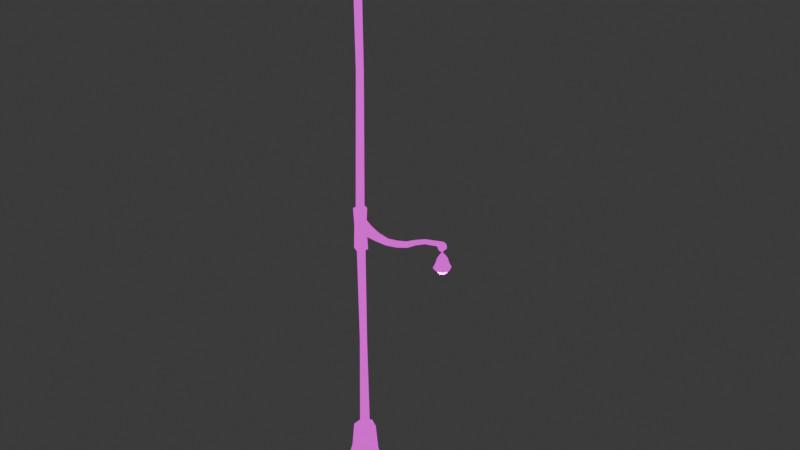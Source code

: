 # Source: Modern_Lamp_Post.blend  (saved by Blender 4.1.23; exported with 4.5.12 LTS)
import bpy
from mathutils import Matrix  # noqa: F401  (used for matrix-valued properties, if any)

bpy.ops.wm.read_factory_settings(use_empty=True)
scene = bpy.context.scene
scene.name = 'Scene'

# ---- images (referenced by path relative to the original .blend; pixels are not part of the script)
import os
ASSET_DIR = os.environ.get("B2B_ASSET_DIR", "")  # directory of the original .blend (textures are referenced by path, not embedded)
HERE = os.path.dirname(os.path.abspath(__file__))  # packed textures are extracted next to this script under _unpacked/

def load_image(name, relpath, width, height, colorspace="sRGB"):
    """Load a texture the original file referenced (path relative to the .blend, or extracted next to this script)."""
    p = next((c for c in (os.path.join(HERE, relpath), os.path.join(ASSET_DIR, relpath)) if relpath and os.path.exists(c)), "")
    if p:
        img = bpy.data.images.load(p, check_existing=True)
        img.name = name
    else:  # same state as the original file: an image datablock whose file is absent (Cycles renders it pink)
        img = bpy.data.images.new(name, width, height)
        img.source = "FILE"
        img.filepath = "//" + (relpath or name)
    img.colorspace_settings.name = colorspace
    return img
img_slytip_lampmodernawningtext_basecolor_png = load_image('SlyTIP_LampModernAwningText_BaseColor.png', 'SlyTIP_LampModernAwningText_BaseColor.png', 1024, 1024, 'sRGB')
img_slytip_lampmodernawning_defaultmaterial_emissive__udim__png = load_image('SlyTIP_LampModernAwning_DefaultMaterial_Emissive.<UDIM>.png', '', 1024, 1024, 'sRGB')

# ---- materials (node trees are filled in below, after node groups)
mat_modernlight = bpy.data.materials.new('ModernLight')
mat_modernlight.use_transparent_shadow = False
mat_modernlightemissive = bpy.data.materials.new('ModernLightEmissive')
mat_modernlightemissive.use_transparent_shadow = False

# ---- material node trees
mat_modernlight.use_nodes = True; mat_modernlight.node_tree.nodes.clear()
_N = mat_modernlight.node_tree.nodes; _L = mat_modernlight.node_tree.links
n0 = _N.new('ShaderNodeOutputMaterial'); n0.name = 'Material Output'; n0.location = (868, 54)
n1 = _N.new('ShaderNodeTexImage'); n1.name = 'Image Texture'; n1.location = (264, 303)
n1.image = img_slytip_lampmodernawningtext_basecolor_png
n2 = _N.new('ShaderNodeShaderToRGB'); n2.name = 'Shader to RGB'; n2.location = (127, -187)
n3 = _N.new('ShaderNodeBsdfDiffuse'); n3.name = 'Diffuse BSDF'; n3.location = (-132, -176)
n4 = _N.new('ShaderNodeMix'); n4.name = 'Mix'; n4.location = (696, 34)
n4.data_type = 'RGBA'
n4.blend_type = 'OVERLAY'
n4.inputs[0].default_value = 1.0
n5 = _N.new('ShaderNodeValToRGB'); n5.name = 'Color Ramp'; n5.location = (343, -121)
n5.color_ramp.interpolation = 'B_SPLINE'
while len(n5.color_ramp.elements) > 1: n5.color_ramp.elements.remove(n5.color_ramp.elements[-1])
n5.color_ramp.elements[0].position = 0.1136; n5.color_ramp.elements[0].color = (0.04224, 0.04144, 0.09613, 1.0)
_e = n5.color_ramp.elements.new(0.6773); _e.color = (0.9811, 0.8664, 1.0, 1.0)
_L.new(n2.outputs[0], n5.inputs[0])
_L.new(n1.outputs[0], n4.inputs[6])
_L.new(n4.outputs[2], n0.inputs[0])
_L.new(n3.outputs[0], n2.inputs[0])
_L.new(n5.outputs[0], n4.inputs[7])
n0.is_active_output = True
mat_modernlightemissive.use_nodes = True; mat_modernlightemissive.node_tree.nodes.clear()
_N = mat_modernlightemissive.node_tree.nodes; _L = mat_modernlightemissive.node_tree.links
n0 = _N.new('ShaderNodeOutputMaterial'); n0.name = 'Material Output'; n0.location = (794, 101)
n1 = _N.new('ShaderNodeTexImage'); n1.name = 'Image Texture.001'; n1.location = (164, -89)
n1.image = img_slytip_lampmodernawning_defaultmaterial_emissive__udim__png
n2 = _N.new('ShaderNodeTexImage'); n2.name = 'Image Texture'; n2.location = (166, 356)
n3 = _N.new('ShaderNodeBsdfPrincipled'); n3.name = 'Principled BSDF'; n3.location = (518, 103)
n3.inputs[3].default_value = 1.45
n3.inputs[28].default_value = 18.1
_L.new(n3.outputs[0], n0.inputs[0])
_L.new(n1.outputs[0], n3.inputs[27])
n0.is_active_output = True

# ---- world
world_world = bpy.data.worlds.new('World'); scene.world = world_world
world_world.use_nodes = True; world_world.node_tree.nodes.clear()
_N = world_world.node_tree.nodes; _L = world_world.node_tree.links
n0 = _N.new('ShaderNodeOutputWorld'); n0.name = 'World Output'; n0.location = (300, 300)
n1 = _N.new('ShaderNodeBackground'); n1.name = 'Background'; n1.location = (10, 300)
n1.inputs[0].default_value = (0.05088, 0.05088, 0.05088, 1.0)
_L.new(n1.outputs[0], n0.inputs[0])
n0.is_active_output = True
world_world.color = (0.05088, 0.05088, 0.05088)
world_world.use_sun_shadow = False
world_world.sun_shadow_jitter_overblur = 0.0

# ---- meshes
me_cylinder_001 = bpy.data.meshes.new('Cylinder.001')
me_cylinder_001.from_pydata([(0.0, 1.463, -1.1), (-0.1563, 0.2552, 39.93), (1.267, 0.7317, -1.1), (0.06398, 0.1276, 39.95), (1.267, -0.7317, -1.1), (0.06398, -0.1276, 39.95), (0.0, -1.463, -1.1), (-0.1563, -0.2552, 39.93), (-1.267, -0.7317, -1.1), (-0.3766, -0.1276, 39.91), (-1.267, 0.7317, -1.1), (-0.3766, 0.1276, 39.91), (0.0, 0.7654, 2.652), (0.6629, 0.3827, 2.652), (0.6629, -0.3827, 2.652), (0.0, -0.7654, 2.652), (-0.6629, -0.3827, 2.652), (-0.6629, 0.3827, 2.652), (0.0, 0.3449, 2.774), (0.2987, 0.1725, 2.774), (0.2987, -0.1725, 2.774), (0.0, -0.3449, 2.774), (-0.2987, -0.1725, 2.774), (-0.2987, 0.1725, 2.774), (-0.1638, -1.397e-08, 39.87), (-0.08825, 0.2822, 19.52), (0.1551, 0.1411, 19.54), (0.1551, -0.1411, 19.54), (-0.08825, -0.2822, 19.52), (-0.3316, -0.1411, 19.49), (-0.3316, 0.1411, 19.49), (0.1832, 0.1424, 16.7), (0.1832, -0.1424, 16.7), (-0.06316, -0.2848, 16.72), (-0.3095, -0.1424, 16.73), (-0.3095, 0.1424, 16.73), (-0.06316, 0.2848, 16.72), (-0.06445, 0.4606, 16.69), (-0.09073, 0.4565, 19.55), (-0.4843, 0.2282, 19.51), (-0.4843, -0.2282, 19.51), (-0.09073, -0.4565, 19.55), (0.3029, -0.2282, 19.59), (0.3029, 0.2282, 19.59), (0.334, 0.2303, 16.67), (0.334, -0.2303, 16.67), (-0.06445, -0.4606, 16.69), (-0.4629, -0.2303, 16.71), (-0.4629, 0.2303, 16.71), (-0.09439, 0.388, 18.25), (0.2412, 0.194, 18.23), (0.2412, -0.194, 18.23), (-0.09439, -0.388, 18.25), (-0.43, -0.194, 18.27), (-0.43, 0.194, 18.27), (0.2116, 0.1222, 9.695), (0.2116, -0.1222, 9.695), (0.0, -0.2444, 9.695), (-0.2116, -0.1222, 9.695), (-0.2116, 0.1222, 9.695), (0.0, 0.2444, 9.695), (0.8022, 0.4631, 0.8221), (0.8022, -0.4631, 0.8221), (0.0, -0.9263, 0.8221), (-0.8022, -0.4631, 0.8221), (-0.8022, 0.4631, 0.8221), (0.0, 0.9263, 0.8221), (0.008785, 0.1986, 38.76), (0.1785, 0.1006, 38.77), (0.1785, -0.0954, 38.77), (0.008785, -0.1934, 38.76), (-0.1609, -0.0954, 38.75), (-0.1609, 0.1006, 38.75), (0.1867, 0.1686, 36.2), (0.1867, -0.08941, 36.2), (-0.03661, -0.2184, 36.18), (-0.2599, -0.08941, 36.17), (-0.2599, 0.1686, 36.17), (-0.03661, 0.2975, 36.18), (-0.0353, 0.4582, 36.14), (0.007478, 0.4182, 38.81), (-0.3523, 0.2104, 38.78), (-0.3523, -0.2052, 38.78), (0.007478, -0.4129, 38.81), (0.3672, -0.2052, 38.83), (0.3672, 0.2104, 38.83), (0.3271, 0.2489, 36.16), (0.3271, -0.1697, 36.16), (-0.0353, -0.3791, 36.14), (-0.3977, -0.1697, 36.12), (-0.3977, 0.2489, 36.12), (-0.008257, 0.3503, 37.6), (0.2927, 0.1764, 37.62), (0.2927, -0.1712, 37.62), (-0.008257, -0.345, 37.6), (-0.3092, -0.1712, 37.58), (-0.3092, 0.1764, 37.58), (-0.0776, 0.5385, 28.43), (-0.0776, 0.2975, 28.43), (-0.2863, 0.177, 28.43), (-0.495, 0.2975, 28.43), (-0.495, 0.5385, 28.43), (-0.2863, 0.659, 28.43), (-0.09956, 0.1823, 39.35), (0.05787, 0.09117, 39.36), (0.05787, -0.09117, 39.36), (-0.09956, -0.1823, 39.35), (-0.257, -0.09117, 39.34), (-0.257, 0.09117, 39.34), (0.1491, -0.1885, 17.76), (0.1491, -0.2339, 17.8), (0.1503, -0.2339, 18.75), (0.1504, -0.1888, 18.79), (6.592, -0.1739, 18.79), (6.576, -0.2049, 18.83), (6.707, -0.1705, 18.9), (6.674, -0.2019, 18.91), (1.28, -0.1184, 17.7), (1.278, -0.1523, 17.74), (1.339, -0.1506, 18.2), (1.337, -0.1165, 18.23), (6.297, -0.1751, 18.99), (6.312, -0.2054, 19.03), (6.429, -0.1738, 19.29), (6.414, -0.2043, 19.25), (6.439, -0.2079, 18.82), (6.427, -0.1779, 18.79), (6.721, -0.1721, 19.06), (6.677, -0.203, 19.05), (6.175, -0.1913, 19.07), (6.175, -0.1608, 19.03), (0.638, -0.1386, 17.77), (0.6406, -0.1749, 17.81), (0.6675, -0.1728, 18.47), (0.6795, -0.1364, 18.5), (6.169, -0.161, 19.24), (6.17, -0.1914, 19.2), (2.838, -0.1021, 18.18), (2.852, -0.1351, 18.14), (3.025, -0.1009, 17.83), (3.011, -0.1343, 17.86), (5.238, -0.1117, 18.83), (5.213, -0.1484, 18.86), (5.134, -0.1492, 19.0), (5.113, -0.1131, 19.04), (4.281, -0.0948, 18.71), (4.317, -0.1275, 18.68), (4.472, -0.1266, 18.52), (4.51, -0.09322, 18.49), (0.1495, 0.2511, 17.8), (0.1493, 0.2058, 17.76), (0.1507, 0.206, 18.79), (0.1506, 0.2511, 18.75), (6.576, 0.1982, 18.83), (6.592, 0.167, 18.79), (6.674, 0.1944, 18.91), (6.707, 0.1628, 18.9), (1.278, 0.1575, 17.74), (1.28, 0.1237, 17.7), (1.337, 0.1211, 18.23), (1.339, 0.1553, 18.19), (6.312, 0.1997, 19.03), (6.297, 0.1694, 18.99), (6.414, 0.1987, 19.25), (6.429, 0.1682, 19.29), (6.427, 0.1721, 18.79), (6.438, 0.202, 18.82), (6.677, 0.1958, 19.05), (6.721, 0.1648, 19.06), (6.175, 0.1559, 19.03), (6.175, 0.1864, 19.07), (0.641, 0.1859, 17.81), (0.6382, 0.1497, 17.77), (0.6797, 0.1467, 18.5), (0.6673, 0.1831, 18.47), (6.17, 0.1866, 19.2), (6.169, 0.1563, 19.24), (2.85, 0.1349, 18.14), (2.836, 0.1021, 18.18), (3.014, 0.1338, 17.86), (3.028, 0.1004, 17.82), (5.213, 0.1432, 18.86), (5.238, 0.1065, 18.83), (5.113, 0.1083, 19.04), (5.134, 0.1443, 19.0), (4.316, 0.1247, 18.68), (4.281, 0.09211, 18.71), (4.51, 0.09008, 18.49), (4.473, 0.1235, 18.52), (2.141, -0.142, 18.04), (2.138, -0.1084, 18.07), (2.162, -0.1422, 17.72), (2.165, -0.1085, 17.68), (2.135, 0.1104, 18.08), (2.137, 0.1439, 18.04), (2.168, 0.1105, 17.68), (2.166, 0.1441, 17.72), (3.642, -0.1324, 18.35), (3.614, -0.09915, 18.38), (3.857, -0.1314, 18.14), (3.886, -0.09771, 18.11), (3.614, 0.09766, 18.38), (3.642, 0.1308, 18.35), (3.886, 0.09579, 18.11), (3.857, 0.1295, 18.14), (6.601, -0.2054, 19.21), (6.635, -0.1747, 19.24), (6.347, -0.2086, 18.9), (6.326, -0.1784, 18.88), (6.635, 0.1682, 19.24), (6.601, 0.199, 19.21), (6.326, 0.1726, 18.88), (6.346, 0.2028, 18.9), (6.623, 0.1111, 18.52), (6.744, 0.2311, 18.27), (6.821, 0.3058, 17.92), (6.922, 0.4051, 17.64), (6.669, -5.085e-06, 18.52), (6.84, -5.092e-06, 18.27), (6.947, -5.086e-06, 17.92), (7.089, -5.086e-06, 17.64), (6.623, -0.1111, 18.52), (6.744, -0.2311, 18.27), (6.821, -0.3058, 17.92), (6.922, -0.4051, 17.64), (6.512, -0.1571, 18.51), (6.513, -0.3268, 18.27), (6.515, -0.4325, 17.92), (6.517, -0.5729, 17.63), (6.401, -0.1111, 18.51), (6.282, -0.2311, 18.26), (6.209, -0.3058, 17.91), (6.111, -0.4051, 17.62), (6.355, -5.085e-06, 18.51), (6.186, -5.091e-06, 18.26), (6.083, -5.085e-06, 17.91), (5.944, -5.084e-06, 17.62), (6.401, 0.1111, 18.51), (6.282, 0.2311, 18.26), (6.209, 0.3058, 17.91), (6.111, 0.4051, 17.62), (6.512, 0.1571, 18.51), (6.513, 0.3268, 18.27), (6.515, 0.4325, 17.92), (6.517, 0.5729, 17.63), (6.87, 0.3525, 17.52), (7.016, -5.086e-06, 17.52), (6.87, -0.3525, 17.52), (6.517, -0.4986, 17.52), (6.165, -0.3525, 17.51), (6.019, -5.084e-06, 17.51), (6.165, 0.3525, 17.51), (6.517, 0.4986, 17.52), (6.816, 0.299, 17.52), (6.94, -5.086e-06, 17.53), (6.816, -0.2991, 17.52), (6.517, -0.4229, 17.52), (6.218, -0.2991, 17.51), (6.094, -5.085e-06, 17.51), (6.218, 0.299, 17.51), (6.517, 0.4229, 17.52), (6.575, -5.09e-06, 18.59), (6.555, 0.04843, 18.59), (6.555, -0.04844, 18.59), (6.507, -0.0685, 18.58), (6.459, -0.04844, 18.58), (6.475, -0.02995, 18.8), (6.439, -5.09e-06, 18.58), (6.459, 0.04843, 18.58), (6.507, 0.06849, 18.58), (6.573, -5.085e-06, 19.05), (6.554, 0.04504, 19.05), (6.554, -0.04505, 19.05), (6.509, -0.06371, 19.05), (6.464, -0.04505, 19.05), (6.445, -5.085e-06, 19.05), (6.464, 0.04504, 19.05), (6.509, 0.0637, 19.05), (6.505, 0.04235, 18.8), (6.547, -5.083e-06, 18.8), (6.535, 0.02994, 18.8), (6.505, -0.04236, 18.8), (6.535, -0.02995, 18.8), (6.475, 0.02994, 18.8), (6.462, -5.083e-06, 18.8), (6.816, 0.299, 17.6), (6.808, 0.29, 17.51), (6.766, 0.2467, 17.38), (6.699, 0.1792, 17.28), (6.615, 0.09422, 17.21), (6.94, -5.086e-06, 17.6), (6.928, -5.086e-06, 17.51), (6.868, -5.086e-06, 17.38), (6.773, -5.086e-06, 17.28), (6.654, -5.086e-06, 17.21), (6.816, -0.2991, 17.6), (6.808, -0.29, 17.51), (6.766, -0.2467, 17.38), (6.699, -0.1792, 17.28), (6.615, -0.09423, 17.21), (6.517, -0.4229, 17.59), (6.518, -0.4101, 17.51), (6.519, -0.3489, 17.38), (6.52, -0.2535, 17.27), (6.521, -0.1333, 17.21), (6.218, -0.2991, 17.59), (6.228, -0.29, 17.5), (6.272, -0.2467, 17.37), (6.341, -0.1792, 17.27), (6.426, -0.09423, 17.21), (6.521, -5.086e-06, 17.19), (6.094, -5.085e-06, 17.59), (6.108, -5.085e-06, 17.5), (6.17, -5.085e-06, 17.37), (6.267, -5.085e-06, 17.27), (6.387, -5.086e-06, 17.21), (6.218, 0.299, 17.59), (6.228, 0.29, 17.5), (6.272, 0.2467, 17.37), (6.341, 0.1792, 17.27), (6.426, 0.09422, 17.21), (6.517, 0.4229, 17.59), (6.518, 0.4101, 17.51), (6.519, 0.3489, 17.38), (6.52, 0.2535, 17.27), (6.521, 0.1333, 17.21), (7.13, 0.5752, 36.33), (7.117, 0.5578, 36.18), (7.04, 0.4745, 35.94), (6.916, 0.3448, 35.76), (6.755, 0.1812, 35.63), (7.368, -5.024e-06, 36.34), (7.348, -5.024e-06, 36.18), (7.237, -5.023e-06, 35.95), (7.058, -5.022e-06, 35.76), (6.831, -5.022e-06, 35.64), (7.13, -0.5753, 36.33), (7.117, -0.5578, 36.18), (7.04, -0.4745, 35.94), (6.916, -0.3448, 35.76), (6.755, -0.1813, 35.63), (6.555, -0.8135, 36.32), (6.559, -0.7889, 36.16), (6.566, -0.6711, 35.93), (6.571, -0.4876, 35.75), (6.574, -0.2563, 35.63), (5.98, -0.5753, 36.3), (6.001, -0.5578, 36.14), (6.091, -0.4745, 35.92), (6.226, -0.3448, 35.74), (6.393, -0.1813, 35.62), (6.575, -5.021e-06, 35.59), (5.741, -5.017e-06, 36.29), (5.771, -5.017e-06, 36.14), (5.895, -5.018e-06, 35.91), (6.084, -5.019e-06, 35.73), (6.318, -5.02e-06, 35.62), (5.98, 0.5752, 36.3), (6.001, 0.5578, 36.14), (6.091, 0.4745, 35.92), (6.226, 0.3448, 35.74), (6.393, 0.1812, 35.62), (6.555, 0.8135, 36.32), (6.559, 0.7889, 36.16), (6.566, 0.6711, 35.93), (6.571, 0.4876, 35.75), (6.574, 0.2563, 35.63), (6.738, 0.2137, 37.37), (6.976, 0.4445, 37.11), (7.131, 0.5882, 36.75), (7.33, 0.7792, 36.45), (6.827, -5.02e-06, 37.37), (7.16, -5.034e-06, 37.12), (7.374, -5.023e-06, 36.76), (7.653, -5.023e-06, 36.46), (6.738, -0.2137, 37.37), (6.976, -0.4445, 37.11), (7.131, -0.5882, 36.75), (7.33, -0.7792, 36.45), (6.525, -0.3022, 37.36), (6.532, -0.6286, 37.1), (6.543, -0.8319, 36.73), (6.551, -1.102, 36.43), (6.311, -0.2137, 37.36), (6.088, -0.4445, 37.09), (5.955, -0.5882, 36.72), (5.772, -0.7792, 36.41), (6.223, -5.018e-06, 37.35), (5.904, -5.029e-06, 37.08), (5.711, -5.017e-06, 36.71), (5.45, -5.015e-06, 36.4), (6.311, 0.2137, 37.36), (6.088, 0.4445, 37.09), (5.955, 0.5882, 36.72), (5.772, 0.7792, 36.41), (6.525, 0.3022, 37.36), (6.532, 0.6286, 37.1), (6.543, 0.8319, 36.73), (6.551, 1.102, 36.43), (7.233, 0.6781, 36.33), (7.513, -5.023e-06, 36.34), (7.233, -0.6781, 36.33), (6.555, -0.959, 36.31), (5.877, -0.6781, 36.29), (5.596, -5.015e-06, 36.29), (5.877, 0.6781, 36.29), (6.555, 0.959, 36.31), (7.13, 0.5752, 36.33), (7.368, -5.024e-06, 36.34), (7.13, -0.5753, 36.33), (6.555, -0.8135, 36.32), (5.98, -0.5753, 36.3), (5.741, -5.017e-06, 36.29), (5.98, 0.5752, 36.3), (6.555, 0.8135, 36.32), (6.646, -5.03e-06, 37.44), (6.607, 0.09316, 37.44), (6.607, -0.09317, 37.44), (6.514, -0.1318, 37.44), (6.421, -0.09317, 37.43), (6.448, -0.05761, 37.66), (6.382, -5.029e-06, 37.43), (6.421, 0.09316, 37.43), (6.514, 0.1317, 37.44), (6.631, -5.02e-06, 37.93), (6.595, 0.08665, 37.93), (6.595, -0.08666, 37.93), (6.509, -0.1226, 37.93), (6.422, -0.08666, 37.93), (6.386, -5.019e-06, 37.93), (6.422, 0.08665, 37.93), (6.509, 0.1225, 37.93), (6.505, 0.08147, 37.67), (6.587, -5.016e-06, 37.67), (6.563, 0.0576, 37.67), (6.505, -0.08148, 37.67), (6.563, -0.05761, 37.67), (6.448, 0.0576, 37.66), (6.424, -5.016e-06, 37.66), (0.1499, -0.1885, 36.81), (0.15, -0.2339, 36.85), (0.1511, -0.2339, 37.81), (0.1513, -0.1888, 37.85), (6.593, -0.1739, 37.85), (6.577, -0.2049, 37.88), (6.708, -0.1705, 37.95), (6.675, -0.2019, 37.97), (1.281, -0.1184, 36.76), (1.279, -0.1523, 36.8), (1.34, -0.1506, 37.25), (1.338, -0.1165, 37.28), (6.297, -0.1751, 38.05), (6.313, -0.2054, 38.08), (6.43, -0.1738, 38.34), (6.414, -0.2043, 38.31), (6.439, -0.2079, 37.87), (6.428, -0.1779, 37.84), (6.722, -0.1721, 38.12), (6.678, -0.203, 38.11), (6.176, -0.1913, 38.12), (6.176, -0.1608, 38.08), (0.6388, -0.1386, 36.83), (0.6414, -0.1749, 36.87), (0.6683, -0.1728, 37.52), (0.6803, -0.1364, 37.56), (6.17, -0.161, 38.29), (6.171, -0.1914, 38.25), (2.839, -0.1021, 37.23), (2.853, -0.1351, 37.2), (3.026, -0.1009, 36.88), (3.012, -0.1343, 36.91), (5.239, -0.1117, 37.88), (5.214, -0.1484, 37.92), (5.135, -0.1492, 38.06), (5.114, -0.1131, 38.09), (4.282, -0.0948, 37.76), (4.318, -0.1275, 37.73), (4.473, -0.1266, 37.57), (4.511, -0.09322, 37.54), (0.1503, 0.2511, 36.85), (0.1501, 0.2058, 36.81), (0.1515, 0.206, 37.85), (0.1514, 0.2511, 37.81), (6.577, 0.1982, 37.88), (6.593, 0.167, 37.85), (6.675, 0.1944, 37.97), (6.708, 0.1628, 37.95), (1.279, 0.1575, 36.8), (1.281, 0.1237, 36.76), (1.338, 0.1211, 37.28), (1.34, 0.1553, 37.25), (6.313, 0.1997, 38.08), (6.297, 0.1694, 38.05), (6.414, 0.1987, 38.31), (6.43, 0.1682, 38.34), (6.428, 0.1721, 37.84), (6.439, 0.202, 37.87), (6.678, 0.1958, 38.11), (6.721, 0.1648, 38.12), (6.176, 0.1559, 38.08), (6.175, 0.1864, 38.12), (0.6418, 0.1859, 36.87), (0.6391, 0.1497, 36.83), (0.6806, 0.1467, 37.56), (0.6681, 0.1831, 37.52), (6.17, 0.1866, 38.25), (6.17, 0.1563, 38.29), (2.85, 0.1349, 37.2), (2.836, 0.1021, 37.23), (3.015, 0.1338, 36.91), (3.029, 0.1004, 36.88), (5.214, 0.1432, 37.92), (5.239, 0.1065, 37.88), (5.114, 0.1083, 38.09), (5.134, 0.1443, 38.06), (4.317, 0.1247, 37.73), (4.282, 0.09211, 37.76), (4.511, 0.09008, 37.54), (4.473, 0.1235, 37.57), (2.141, -0.142, 37.09), (2.139, -0.1084, 37.13), (2.163, -0.1422, 36.78), (2.165, -0.1085, 36.74), (2.135, 0.1104, 37.13), (2.138, 0.1439, 37.09), (2.169, 0.1105, 36.74), (2.166, 0.1441, 36.78), (3.643, -0.1324, 37.4), (3.615, -0.09915, 37.43), (3.858, -0.1314, 37.19), (3.887, -0.09771, 37.16), (3.615, 0.09766, 37.43), (3.643, 0.1308, 37.4), (3.887, 0.09579, 37.16), (3.858, 0.1295, 37.19), (6.602, -0.2054, 38.26), (6.636, -0.1747, 38.29), (6.348, -0.2086, 37.96), (6.327, -0.1784, 37.93), (6.636, 0.1682, 38.29), (6.602, 0.199, 38.26), (6.327, 0.1726, 37.93), (6.347, 0.2028, 37.96)], [], [(103, 1, 3, 104), (104, 3, 5, 105), (105, 5, 7, 106), (106, 7, 9, 107), (9, 7, 24), (107, 9, 11, 108), (108, 11, 1, 103), (65, 17, 12, 66), (64, 16, 17, 65), (63, 15, 16, 64), (62, 14, 15, 63), (61, 13, 14, 62), (66, 12, 13, 61), (17, 23, 18, 12), (16, 22, 23, 17), (15, 21, 22, 16), (14, 20, 21, 15), (13, 19, 20, 14), (12, 18, 19, 13), (5, 3, 24), (11, 9, 24), (3, 1, 24), (7, 5, 24), (1, 11, 24), (31, 36, 37, 44), (25, 26, 43, 38), (34, 33, 46, 47), (29, 30, 39, 40), (26, 27, 42, 43), (33, 32, 45, 46), (60, 36, 31, 55), (55, 31, 32, 56), (56, 32, 33, 57), (57, 33, 34, 58), (58, 34, 35, 59), (59, 35, 36, 60), (54, 39, 38, 49), (53, 40, 39, 54), (52, 41, 40, 53), (51, 42, 41, 52), (50, 43, 42, 51), (49, 38, 43, 50), (28, 29, 40, 41), (35, 34, 47, 48), (32, 31, 44, 45), (27, 28, 41, 42), (36, 35, 48, 37), (30, 25, 38, 39), (37, 49, 50, 44), (44, 50, 51, 45), (45, 51, 52, 46), (46, 52, 53, 47), (47, 53, 54, 48), (48, 54, 49, 37), (23, 59, 60, 18), (22, 58, 59, 23), (21, 57, 58, 22), (20, 56, 57, 21), (19, 55, 56, 20), (18, 60, 55, 19), (0, 66, 61, 2), (2, 61, 62, 4), (4, 62, 63, 6), (6, 63, 64, 8), (8, 64, 65, 10), (10, 65, 66, 0), (73, 78, 79, 86), (67, 68, 85, 80), (76, 75, 88, 89), (71, 72, 81, 82), (68, 69, 84, 85), (75, 74, 87, 88), (102, 78, 73, 97), (97, 73, 74, 98), (98, 74, 75, 99), (99, 75, 76, 100), (100, 76, 77, 101), (101, 77, 78, 102), (96, 81, 80, 91), (95, 82, 81, 96), (94, 83, 82, 95), (93, 84, 83, 94), (92, 85, 84, 93), (91, 80, 85, 92), (70, 71, 82, 83), (77, 76, 89, 90), (74, 73, 86, 87), (69, 70, 83, 84), (78, 77, 90, 79), (72, 67, 80, 81), (79, 91, 92, 86), (86, 92, 93, 87), (87, 93, 94, 88), (88, 94, 95, 89), (89, 95, 96, 90), (90, 96, 91, 79), (30, 101, 102, 25), (29, 100, 101, 30), (28, 99, 100, 29), (27, 98, 99, 28), (26, 97, 98, 27), (25, 102, 97, 26), (72, 108, 103, 67), (71, 107, 108, 72), (70, 106, 107, 71), (69, 105, 106, 70), (68, 104, 105, 69), (67, 103, 104, 68), (144, 183, 186, 145), (130, 169, 162, 121), (127, 168, 209, 206), (109, 150, 172, 131), (113, 154, 156, 115), (146, 197, 199, 147), (114, 116, 128, 125), (115, 156, 168, 127), (206, 209, 164, 123), (128, 205, 207, 125), (137, 198, 201, 178), (121, 162, 211, 208), (123, 164, 176, 135), (140, 138, 189, 191), (171, 149, 152, 174), (112, 134, 173, 151), (131, 172, 158, 117), (117, 158, 195, 192), (118, 119, 133, 132), (141, 182, 169, 130), (148, 187, 182, 141), (167, 166, 212, 210), (153, 166, 167, 155), (196, 157, 160, 194), (135, 176, 183, 144), (210, 212, 161, 163), (179, 196, 194, 177), (143, 146, 147, 142), (161, 170, 175, 163), (185, 188, 204, 202), (191, 189, 119, 118), (157, 171, 174, 160), (184, 181, 188, 185), (134, 120, 159, 173), (190, 137, 178, 193), (200, 203, 187, 148), (192, 195, 180, 139), (145, 186, 201, 198), (175, 170, 181, 184), (136, 143, 142, 129), (205, 124, 122, 207), (208, 211, 165, 126), (202, 204, 179, 177), (126, 165, 154, 113), (120, 190, 193, 159), (122, 124, 136, 129), (139, 180, 203, 200), (197, 138, 140, 199), (126, 113, 114, 125), (134, 112, 111, 133), (116, 114, 113, 115), (130, 121, 122, 129), (206, 123, 124, 205), (208, 126, 125, 207), (115, 127, 128, 116), (123, 135, 136, 124), (109, 131, 132, 110), (198, 137, 138, 197), (148, 141, 142, 147), (131, 117, 118, 132), (120, 134, 133, 119), (144, 145, 146, 143), (200, 148, 147, 199), (166, 153, 154, 165), (174, 152, 151, 173), (156, 154, 153, 155), (170, 161, 162, 169), (210, 163, 164, 209), (212, 166, 165, 211), (155, 167, 168, 156), (163, 175, 176, 164), (149, 171, 172, 150), (202, 177, 178, 201), (188, 181, 182, 187), (171, 157, 158, 172), (160, 174, 173, 159), (184, 185, 186, 183), (204, 188, 187, 203), (190, 120, 119, 189), (192, 139, 140, 191), (194, 160, 159, 193), (196, 179, 180, 195), (137, 190, 189, 138), (117, 192, 191, 118), (177, 194, 193, 178), (157, 196, 195, 158), (145, 198, 197, 146), (139, 200, 199, 140), (185, 202, 201, 186), (179, 204, 203, 180), (141, 130, 129, 142), (135, 144, 143, 136), (181, 170, 169, 182), (175, 184, 183, 176), (127, 206, 205, 128), (121, 208, 207, 122), (167, 210, 209, 168), (161, 212, 211, 162), (132, 133, 111, 110), (243, 242, 214, 215), (225, 221, 263, 264), (244, 243, 215, 216), (252, 244, 216, 245), (233, 229, 265, 267), (216, 215, 219, 220), (218, 217, 221, 222), (245, 216, 220, 246), (215, 214, 218, 219), (219, 218, 222, 223), (237, 233, 267, 268), (220, 219, 223, 224), (221, 225, 226, 222), (246, 220, 224, 247), (225, 229, 230, 226), (223, 222, 226, 227), (229, 225, 264, 265), (224, 223, 227, 228), (247, 224, 228, 248), (248, 228, 232, 249), (230, 229, 233, 234), (227, 226, 230, 231), (213, 241, 269, 262), (228, 227, 231, 232), (234, 233, 237, 238), (249, 232, 236, 250), (231, 230, 234, 235), (221, 217, 261, 263), (232, 231, 235, 236), (236, 235, 239, 240), (238, 237, 241, 242), (250, 236, 240, 251), (235, 234, 238, 239), (217, 213, 262, 261), (239, 238, 242, 243), (241, 237, 268, 269), (240, 239, 243, 244), (242, 241, 213, 214), (251, 240, 244, 252), (245, 246, 254, 253), (250, 251, 259, 258), (248, 249, 257, 256), (246, 247, 255, 254), (252, 245, 253, 260), (251, 252, 260, 259), (249, 250, 258, 257), (247, 248, 256, 255), (280, 278, 277, 271), (282, 279, 270, 272), (266, 281, 273, 274), (284, 266, 274, 275), (278, 283, 276, 277), (279, 280, 271, 270), (281, 282, 272, 273), (283, 284, 275, 276), (268, 267, 284, 283), (264, 263, 282, 281), (261, 262, 280, 279), (269, 268, 283, 278), (267, 265, 266, 284), (265, 264, 281, 266), (263, 261, 279, 282), (262, 269, 278, 280), (214, 213, 217, 218), (324, 323, 287, 288), (325, 324, 288, 289), (310, 325, 289), (323, 322, 286, 287), (288, 287, 292, 293), (289, 288, 293, 294), (310, 289, 294), (287, 286, 291, 292), (292, 291, 296, 297), (293, 292, 297, 298), (294, 293, 298, 299), (310, 294, 299), (310, 299, 304), (297, 296, 301, 302), (298, 297, 302, 303), (299, 298, 303, 304), (310, 304, 309), (302, 301, 306, 307), (303, 302, 307, 308), (304, 303, 308, 309), (309, 308, 314, 315), (310, 309, 315), (307, 306, 312, 313), (308, 307, 313, 314), (314, 313, 318, 319), (315, 314, 319, 320), (310, 315, 320), (313, 312, 317, 318), (319, 318, 323, 324), (320, 319, 324, 325), (310, 320, 325), (318, 317, 322, 323), (317, 316, 321, 322), (312, 311, 316, 317), (306, 305, 311, 312), (301, 300, 305, 306), (296, 295, 300, 301), (291, 290, 295, 296), (286, 285, 290, 291), (322, 321, 285, 286), (365, 364, 328, 329), (366, 365, 329, 330), (351, 366, 330), (364, 363, 327, 328), (329, 328, 333, 334), (330, 329, 334, 335), (351, 330, 335), (328, 327, 332, 333), (333, 332, 337, 338), (334, 333, 338, 339), (335, 334, 339, 340), (351, 335, 340), (351, 340, 345), (338, 337, 342, 343), (339, 338, 343, 344), (340, 339, 344, 345), (351, 345, 350), (343, 342, 347, 348), (344, 343, 348, 349), (345, 344, 349, 350), (350, 349, 355, 356), (351, 350, 356), (348, 347, 353, 354), (349, 348, 354, 355), (355, 354, 359, 360), (356, 355, 360, 361), (351, 356, 361), (354, 353, 358, 359), (360, 359, 364, 365), (361, 360, 365, 366), (351, 361, 366), (359, 358, 363, 364), (358, 357, 362, 363), (353, 352, 357, 358), (347, 346, 352, 353), (342, 341, 346, 347), (337, 336, 341, 342), (332, 331, 336, 337), (327, 326, 331, 332), (363, 362, 326, 327), (397, 396, 368, 369), (379, 375, 417, 418), (398, 397, 369, 370), (406, 398, 370, 399), (387, 383, 419, 421), (370, 369, 373, 374), (372, 371, 375, 376), (399, 370, 374, 400), (369, 368, 372, 373), (373, 372, 376, 377), (391, 387, 421, 422), (374, 373, 377, 378), (375, 379, 380, 376), (400, 374, 378, 401), (379, 383, 384, 380), (377, 376, 380, 381), (383, 379, 418, 419), (378, 377, 381, 382), (401, 378, 382, 402), (402, 382, 386, 403), (384, 383, 387, 388), (381, 380, 384, 385), (367, 395, 423, 416), (382, 381, 385, 386), (388, 387, 391, 392), (403, 386, 390, 404), (385, 384, 388, 389), (375, 371, 415, 417), (386, 385, 389, 390), (390, 389, 393, 394), (392, 391, 395, 396), (404, 390, 394, 405), (389, 388, 392, 393), (371, 367, 416, 415), (393, 392, 396, 397), (395, 391, 422, 423), (394, 393, 397, 398), (396, 395, 367, 368), (405, 394, 398, 406), (399, 400, 408, 407), (404, 405, 413, 412), (402, 403, 411, 410), (400, 401, 409, 408), (406, 399, 407, 414), (405, 406, 414, 413), (403, 404, 412, 411), (401, 402, 410, 409), (434, 432, 431, 425), (436, 433, 424, 426), (420, 435, 427, 428), (438, 420, 428, 429), (432, 437, 430, 431), (433, 434, 425, 424), (435, 436, 426, 427), (437, 438, 429, 430), (422, 421, 438, 437), (418, 417, 436, 435), (415, 416, 434, 433), (423, 422, 437, 432), (421, 419, 420, 438), (419, 418, 435, 420), (417, 415, 433, 436), (416, 423, 432, 434), (368, 367, 371, 372), (474, 513, 516, 475), (460, 499, 492, 451), (457, 498, 539, 536), (439, 480, 502, 461), (443, 484, 486, 445), (476, 527, 529, 477), (444, 446, 458, 455), (445, 486, 498, 457), (536, 539, 494, 453), (458, 535, 537, 455), (467, 528, 531, 508), (451, 492, 541, 538), (453, 494, 506, 465), (470, 468, 519, 521), (501, 479, 482, 504), (442, 464, 503, 481), (461, 502, 488, 447), (447, 488, 525, 522), (448, 449, 463, 462), (471, 512, 499, 460), (478, 517, 512, 471), (497, 496, 542, 540), (483, 496, 497, 485), (526, 487, 490, 524), (465, 506, 513, 474), (540, 542, 491, 493), (509, 526, 524, 507), (473, 476, 477, 472), (491, 500, 505, 493), (515, 518, 534, 532), (521, 519, 449, 448), (487, 501, 504, 490), (514, 511, 518, 515), (464, 450, 489, 503), (520, 467, 508, 523), (530, 533, 517, 478), (522, 525, 510, 469), (475, 516, 531, 528), (505, 500, 511, 514), (466, 473, 472, 459), (535, 454, 452, 537), (538, 541, 495, 456), (532, 534, 509, 507), (456, 495, 484, 443), (450, 520, 523, 489), (452, 454, 466, 459), (469, 510, 533, 530), (527, 468, 470, 529), (456, 443, 444, 455), (464, 442, 441, 463), (446, 444, 443, 445), (460, 451, 452, 459), (536, 453, 454, 535), (538, 456, 455, 537), (445, 457, 458, 446), (453, 465, 466, 454), (439, 461, 462, 440), (528, 467, 468, 527), (478, 471, 472, 477), (461, 447, 448, 462), (450, 464, 463, 449), (474, 475, 476, 473), (530, 478, 477, 529), (496, 483, 484, 495), (504, 482, 481, 503), (486, 484, 483, 485), (500, 491, 492, 499), (540, 493, 494, 539), (542, 496, 495, 541), (485, 497, 498, 486), (493, 505, 506, 494), (479, 501, 502, 480), (532, 507, 508, 531), (518, 511, 512, 517), (501, 487, 488, 502), (490, 504, 503, 489), (514, 515, 516, 513), (534, 518, 517, 533), (520, 450, 449, 519), (522, 469, 470, 521), (524, 490, 489, 523), (526, 509, 510, 525), (467, 520, 519, 468), (447, 522, 521, 448), (507, 524, 523, 508), (487, 526, 525, 488), (475, 528, 527, 476), (469, 530, 529, 470), (515, 532, 531, 516), (509, 534, 533, 510), (471, 460, 459, 472), (465, 474, 473, 466), (511, 500, 499, 512), (505, 514, 513, 506), (457, 536, 535, 458), (451, 538, 537, 452), (497, 540, 539, 498), (491, 542, 541, 492), (462, 463, 441, 440)])
me_cylinder_001.polygons.foreach_set('use_smooth', [True] * 514)
me_cylinder_001.polygons.foreach_set('material_index', [0, 0, 0, 0, 0, 0, 0, 0, 0, 0, 0, 0, 0, 0, 0, 0, 0, 0, 0, 0, 0, 0, 0, 0, 0, 0, 0, 0, 0, 0, 0, 0, 0, 0, 0, 0, 0, 0, 0, 0, 0, 0, 0, 0, 0, 0, 0, 0, 0, 0, 0, 0, 0, 0, 0, 0, 0, 0, 0, 0, 0, 0, 0, 0, 0, 0, 0, 0, 0, 0, 0, 0, 0, 0, 0, 0, 0, 0, 0, 0, 0, 0, 0, 0, 0, 0, 0, 0, 0, 0, 0, 0, 0, 0, 0, 0, 0, 0, 0, 0, 0, 0, 0, 0, 0, 0, 0, 0, 0, 0, 0, 0, 0, 0, 0, 0, 0, 0, 0, 0, 0, 0, 0, 0, 0, 0, 0, 0, 0, 0, 0, 0, 0, 0, 0, 0, 0, 0, 0, 0, 0, 0, 0, 0, 0, 0, 0, 0, 0, 0, 0, 0, 0, 0, 0, 0, 0, 0, 0, 0, 0, 0, 0, 0, 0, 0, 0, 0, 0, 0, 0, 0, 0, 0, 0, 0, 0, 0, 0, 0, 0, 0, 0, 0, 0, 0, 0, 0, 0, 0, 0, 0, 0, 0, 0, 0, 0, 0, 0, 0, 0, 0, 0, 0, 0, 0, 0, 0, 0, 0, 0, 0, 0, 0, 0, 0, 0, 0, 0, 0, 0, 0, 0, 0, 0, 0, 0, 0, 0, 0, 0, 0, 0, 0, 0, 0, 0, 0, 0, 0, 0, 0, 0, 0, 0, 0, 0, 0, 0, 0, 0, 0, 0, 0, 0, 0, 0, 0, 0, 0, 0, 0, 0, 0, 0, 0, 0, 0, 0, 0, 0, 1, 1, 1, 1, 1, 1, 1, 1, 1, 1, 1, 1, 1, 1, 1, 1, 1, 1, 1, 1, 1, 1, 1, 1, 1, 1, 1, 1, 1, 1, 1, 1, 1, 1, 1, 1, 1, 1, 1, 1, 1, 1, 1, 1, 1, 1, 1, 1, 1, 1, 1, 1, 1, 1, 1, 1, 1, 1, 1, 1, 1, 1, 1, 1, 1, 1, 1, 1, 1, 1, 1, 1, 1, 1, 1, 1, 1, 1, 1, 1, 0, 0, 0, 0, 0, 0, 0, 0, 0, 0, 0, 0, 0, 0, 0, 0, 0, 0, 0, 0, 0, 0, 0, 0, 0, 0, 0, 0, 0, 0, 0, 0, 0, 0, 0, 0, 0, 0, 0, 0, 0, 0, 0, 0, 0, 0, 0, 0, 0, 0, 0, 0, 0, 0, 0, 0, 0, 0, 0, 0, 0, 0, 0, 0, 0, 0, 0, 0, 0, 0, 0, 0, 0, 0, 0, 0, 0, 0, 0, 0, 0, 0, 0, 0, 0, 0, 0, 0, 0, 0, 0, 0, 0, 0, 0, 0, 0, 0, 0, 0, 0, 0, 0, 0, 0, 0, 0, 0, 0, 0, 0, 0, 0, 0, 0, 0, 0, 0, 0, 0, 0, 0, 0, 0, 0, 0, 0, 0, 0, 0, 0, 0, 0, 0, 0, 0, 0, 0, 0, 0, 0, 0, 0, 0, 0, 0, 0, 0, 0, 0, 0, 0, 0, 0, 0, 0, 0, 0, 0, 0, 0, 0, 0])
_uv = me_cylinder_001.uv_layers.new(name='UVMap')
_uv.uv.foreach_set('vector', [0.5053, 0.1204, 0.4914, 0.1216, 0.4912, 0.1162, 0.5051, 0.1158, 0.5051, 0.1158, 0.4912, 0.1162, 0.4912, 0.1107, 0.5052, 0.1113, 0.5052, 0.1113, 0.4912, 0.1107, 0.4915, 0.1052, 0.5052, 0.1068, 0.5052, 0.1068, 0.4915, 0.1052, 0.4924, 0.09955, 0.5053, 0.1026, 0.6496, 0.3458, 0.6444, 0.3488, 0.6447, 0.3429, 0.5057, 0.1291, 0.4931, 0.1323, 0.492, 0.127, 0.5055, 0.1249, 0.5055, 0.1249, 0.492, 0.127, 0.4914, 0.1216, 0.5053, 0.1204, 0.5852, 0.8065, 0.5486, 0.8123, 0.5465, 0.8, 0.5777, 0.7852, 0.587, 0.8284, 0.5441, 0.8297, 0.5486, 0.8123, 0.5852, 0.8065, 0.5266, 0.7444, 0.518, 0.7807, 0.5029, 0.7849, 0.5033, 0.7417, 0.5477, 0.753, 0.5295, 0.7832, 0.518, 0.7807, 0.5266, 0.7444, 0.5651, 0.767, 0.5394, 0.7902, 0.5295, 0.7832, 0.5477, 0.753, 0.5777, 0.7852, 0.5465, 0.8, 0.5394, 0.7902, 0.5651, 0.767, 0.5486, 0.8123, 0.539, 0.8117, 0.5387, 0.8033, 0.5465, 0.8, 0.5441, 0.8297, 0.5351, 0.8203, 0.539, 0.8117, 0.5486, 0.8123, 0.518, 0.7807, 0.5185, 0.7888, 0.5112, 0.7924, 0.5029, 0.7849, 0.5295, 0.7832, 0.5262, 0.7913, 0.5185, 0.7888, 0.518, 0.7807, 0.5394, 0.7902, 0.5326, 0.7972, 0.5262, 0.7913, 0.5295, 0.7832, 0.5465, 0.8, 0.5387, 0.8033, 0.5326, 0.7972, 0.5394, 0.7902, 0.6392, 0.3459, 0.6392, 0.3399, 0.6447, 0.3429, 0.6496, 0.3399, 0.6496, 0.3458, 0.6447, 0.3429, 0.6392, 0.3399, 0.6444, 0.3369, 0.6447, 0.3429, 0.6444, 0.3488, 0.6392, 0.3459, 0.6447, 0.3429, 0.6444, 0.3369, 0.6496, 0.3399, 0.6447, 0.3429, 0.1993, 0.8419, 0.2082, 0.8398, 0.2091, 0.8448, 0.1996, 0.8464, 0.2149, 0.911, 0.2058, 0.9132, 0.2053, 0.9077, 0.2149, 0.9068, 0.1755, 0.8398, 0.1831, 0.8432, 0.182, 0.8471, 0.1712, 0.8429, 0.2329, 0.919, 0.2238, 0.9131, 0.2253, 0.9079, 0.2393, 0.9149, 0.2058, 0.9132, 0.1963, 0.913, 0.1956, 0.9086, 0.2053, 0.9077, 0.1831, 0.8432, 0.191, 0.8432, 0.1909, 0.8474, 0.182, 0.8471, 0.8438, 0.1779, 0.8463, 0.3378, 0.8388, 0.3375, 0.8382, 0.1779, 0.8382, 0.1779, 0.8388, 0.3375, 0.8313, 0.3375, 0.8326, 0.1779, 0.8326, 0.1779, 0.8313, 0.3375, 0.8238, 0.3377, 0.827, 0.178, 0.827, 0.178, 0.8238, 0.3377, 0.8163, 0.3379, 0.8214, 0.1781, 0.8551, 0.1779, 0.8613, 0.3378, 0.8538, 0.338, 0.8495, 0.1779, 0.8495, 0.1779, 0.8538, 0.338, 0.8463, 0.3378, 0.8438, 0.1779, 0.2275, 0.8781, 0.2253, 0.9079, 0.2149, 0.9068, 0.2153, 0.8784, 0.2406, 0.8771, 0.2393, 0.9149, 0.2253, 0.9079, 0.2275, 0.8781, 0.1809, 0.8813, 0.1867, 0.91, 0.1757, 0.916, 0.1701, 0.8828, 0.1923, 0.8797, 0.1956, 0.9086, 0.1867, 0.91, 0.1809, 0.8813, 0.2038, 0.8789, 0.2053, 0.9077, 0.1956, 0.9086, 0.1923, 0.8797, 0.2153, 0.8784, 0.2149, 0.9068, 0.2053, 0.9077, 0.2038, 0.8789, 0.1881, 0.9138, 0.1812, 0.919, 0.1757, 0.916, 0.1867, 0.91, 0.2173, 0.8362, 0.2251, 0.8288, 0.2319, 0.8316, 0.2199, 0.8412, 0.191, 0.8432, 0.1993, 0.8419, 0.1996, 0.8464, 0.1909, 0.8474, 0.1963, 0.913, 0.1881, 0.9138, 0.1867, 0.91, 0.1956, 0.9086, 0.2082, 0.8398, 0.2173, 0.8362, 0.2199, 0.8412, 0.2091, 0.8448, 0.2238, 0.9131, 0.2149, 0.911, 0.2149, 0.9068, 0.2253, 0.9079, 0.2091, 0.8448, 0.2153, 0.8784, 0.2038, 0.8789, 0.1996, 0.8464, 0.1996, 0.8464, 0.2038, 0.8789, 0.1923, 0.8797, 0.1909, 0.8474, 0.1909, 0.8474, 0.1923, 0.8797, 0.1809, 0.8813, 0.182, 0.8471, 0.182, 0.8471, 0.1809, 0.8813, 0.1701, 0.8828, 0.1712, 0.8429, 0.2319, 0.8316, 0.2406, 0.8771, 0.2275, 0.8781, 0.2199, 0.8412, 0.2199, 0.8412, 0.2275, 0.8781, 0.2153, 0.8784, 0.2091, 0.8448, 0.8534, 0.01915, 0.8495, 0.1779, 0.8438, 0.1779, 0.8455, 0.01901, 0.8613, 0.0194, 0.8551, 0.1779, 0.8495, 0.1779, 0.8534, 0.01915, 0.8219, 0.01927, 0.827, 0.178, 0.8214, 0.1781, 0.814, 0.01958, 0.8297, 0.01907, 0.8326, 0.1779, 0.827, 0.178, 0.8219, 0.01927, 0.8376, 0.01899, 0.8382, 0.1779, 0.8326, 0.1779, 0.8297, 0.01907, 0.8455, 0.01901, 0.8438, 0.1779, 0.8382, 0.1779, 0.8376, 0.01899, 0.6205, 0.7627, 0.5777, 0.7852, 0.5651, 0.767, 0.6003, 0.7337, 0.6003, 0.7337, 0.5651, 0.767, 0.5477, 0.753, 0.5725, 0.7109, 0.5725, 0.7109, 0.5477, 0.753, 0.5266, 0.7444, 0.5392, 0.6965, 0.5392, 0.6965, 0.5266, 0.7444, 0.5033, 0.7417, 0.5029, 0.6916, 0.6351, 0.8312, 0.587, 0.8284, 0.5852, 0.8065, 0.6324, 0.796, 0.6324, 0.796, 0.5852, 0.8065, 0.5777, 0.7852, 0.6205, 0.7627, 0.055, 0.8604, 0.06207, 0.859, 0.06266, 0.8631, 0.05494, 0.8638, 0.05828, 0.9206, 0.05174, 0.9215, 0.05172, 0.9151, 0.05924, 0.9153, 0.03446, 0.8481, 0.04068, 0.855, 0.03813, 0.8591, 0.02817, 0.8502, 0.07004, 0.9285, 0.06416, 0.9239, 0.06752, 0.9177, 0.07795, 0.9254, 0.05174, 0.9215, 0.04426, 0.9238, 0.04331, 0.9159, 0.05172, 0.9151, 0.04068, 0.855, 0.04799, 0.8587, 0.04702, 0.8628, 0.03813, 0.8591, 0.8384, 0.5853, 0.8396, 0.7638, 0.8327, 0.7647, 0.8329, 0.5853, 0.8329, 0.5853, 0.8327, 0.7647, 0.8258, 0.765, 0.8273, 0.5853, 0.8273, 0.5853, 0.8258, 0.765, 0.819, 0.7644, 0.8218, 0.5853, 0.8218, 0.5853, 0.819, 0.7644, 0.8122, 0.7634, 0.8162, 0.5853, 0.8494, 0.5853, 0.8536, 0.7634, 0.8466, 0.7632, 0.8439, 0.5853, 0.8439, 0.5853, 0.8466, 0.7632, 0.8396, 0.7638, 0.8384, 0.5853, 0.07364, 0.8928, 0.06752, 0.9177, 0.05924, 0.9153, 0.06287, 0.8922, 0.0842, 0.894, 0.07795, 0.9254, 0.06752, 0.9177, 0.07364, 0.8928, 0.03168, 0.8904, 0.03402, 0.9172, 0.0215, 0.9237, 0.02008, 0.889, 0.04258, 0.8913, 0.04331, 0.9159, 0.03402, 0.9172, 0.03168, 0.8904, 0.05276, 0.8918, 0.05172, 0.9151, 0.04331, 0.9159, 0.04258, 0.8913, 0.06287, 0.8922, 0.05924, 0.9153, 0.05172, 0.9151, 0.05276, 0.8918, 0.03625, 0.9236, 0.03015, 0.9286, 0.0215, 0.9237, 0.03402, 0.9172, 0.06994, 0.8561, 0.07811, 0.8504, 0.0842, 0.8542, 0.07169, 0.8608, 0.04799, 0.8587, 0.055, 0.8604, 0.05494, 0.8638, 0.04702, 0.8628, 0.04426, 0.9238, 0.03625, 0.9236, 0.03402, 0.9172, 0.04331, 0.9159, 0.06207, 0.859, 0.06994, 0.8561, 0.07169, 0.8608, 0.06266, 0.8631, 0.06416, 0.9239, 0.05828, 0.9206, 0.05924, 0.9153, 0.06752, 0.9177, 0.06266, 0.8631, 0.06287, 0.8922, 0.05276, 0.8918, 0.05494, 0.8638, 0.05494, 0.8638, 0.05276, 0.8918, 0.04258, 0.8913, 0.04702, 0.8628, 0.04702, 0.8628, 0.04258, 0.8913, 0.03168, 0.8904, 0.03813, 0.8591, 0.03813, 0.8591, 0.03168, 0.8904, 0.02008, 0.889, 0.02817, 0.8502, 0.0842, 0.8542, 0.0842, 0.894, 0.07364, 0.8928, 0.07169, 0.8608, 0.07169, 0.8608, 0.07364, 0.8928, 0.06287, 0.8922, 0.06266, 0.8631, 0.8478, 0.3814, 0.8439, 0.5853, 0.8384, 0.5853, 0.8402, 0.3819, 0.8552, 0.3812, 0.8494, 0.5853, 0.8439, 0.5853, 0.8478, 0.3814, 0.8182, 0.3813, 0.8218, 0.5853, 0.8162, 0.5853, 0.8109, 0.3812, 0.8255, 0.3818, 0.8273, 0.5853, 0.8218, 0.5853, 0.8182, 0.3813, 0.8328, 0.3821, 0.8329, 0.5853, 0.8273, 0.5853, 0.8255, 0.3818, 0.8402, 0.3819, 0.8384, 0.5853, 0.8329, 0.5853, 0.8328, 0.3821, 0.5195, 0.1253, 0.5055, 0.1249, 0.5053, 0.1204, 0.5196, 0.1204, 0.5192, 0.1304, 0.5057, 0.1291, 0.5055, 0.1249, 0.5195, 0.1253, 0.519, 0.1057, 0.5052, 0.1068, 0.5053, 0.1026, 0.5184, 0.1009, 0.5194, 0.1106, 0.5052, 0.1113, 0.5052, 0.1068, 0.519, 0.1057, 0.5196, 0.1155, 0.5051, 0.1158, 0.5052, 0.1113, 0.5194, 0.1106, 0.5196, 0.1204, 0.5053, 0.1204, 0.5051, 0.1158, 0.5196, 0.1155, 0.9702, 0.09358, 0.9781, 0.09358, 0.9781, 0.1187, 0.9703, 0.1187, 0.9675, 0.01865, 0.9808, 0.01865, 0.9814, 0.02283, 0.9669, 0.02283, 0.967, 0.0488, 0.9812, 0.0488, 0.9814, 0.05591, 0.9669, 0.05591, 0.6788, 0.7213, 0.69, 0.7213, 0.6893, 0.7313, 0.6791, 0.7313, 0.9669, 0.03647, 0.9813, 0.03647, 0.9811, 0.04176, 0.967, 0.04176, 0.8144, 0.8728, 0.805, 0.8929, 0.7998, 0.8911, 0.8108, 0.8716, 0.8136, 0.8149, 0.8159, 0.8114, 0.8213, 0.8107, 0.8137, 0.8194, 0.967, 0.04176, 0.9811, 0.04176, 0.9812, 0.0488, 0.967, 0.0488, 0.9669, 0.05591, 0.9814, 0.05591, 0.9814, 0.06383, 0.9669, 0.06383, 0.8213, 0.8107, 0.8265, 0.8139, 0.8162, 0.8224, 0.8137, 0.8194, 0.9703, 0.158, 0.9704, 0.1408, 0.978, 0.1407, 0.9782, 0.1575, 0.9669, 0.02283, 0.9814, 0.02283, 0.9815, 0.02662, 0.9667, 0.02662, 0.9669, 0.06383, 0.9814, 0.06383, 0.9809, 0.07249, 0.9674, 0.07249, 0.7935, 0.9077, 0.7998, 0.9095, 0.799, 0.9256, 0.7912, 0.9258, 0.4081, 0.7524, 0.4078, 0.7419, 0.4372, 0.7428, 0.4267, 0.7567, 0.969, 0.2237, 0.9695, 0.206, 0.9795, 0.206, 0.9802, 0.2237, 0.6791, 0.7313, 0.6893, 0.7313, 0.6887, 0.7478, 0.6795, 0.7478, 0.6795, 0.7478, 0.6887, 0.7478, 0.6882, 0.7638, 0.6798, 0.7641, 0.7938, 0.9412, 0.8047, 0.9385, 0.8178, 0.9525, 0.7993, 0.9568, 0.6799, 0.8468, 0.6876, 0.8468, 0.6905, 0.8661, 0.6771, 0.8661, 0.68, 0.823, 0.6876, 0.823, 0.6876, 0.8468, 0.6799, 0.8468, 0.4305, 0.8977, 0.4229, 0.8892, 0.4253, 0.8862, 0.4357, 0.8945, 0.4229, 0.8937, 0.4229, 0.8892, 0.4305, 0.8977, 0.4252, 0.8971, 0.3999, 0.7835, 0.4026, 0.7682, 0.4135, 0.7709, 0.4079, 0.7842, 0.9674, 0.07249, 0.9809, 0.07249, 0.9781, 0.09358, 0.9702, 0.09358, 0.4357, 0.8945, 0.4253, 0.8862, 0.4292, 0.8848, 0.4373, 0.888, 0.4024, 0.8014, 0.3999, 0.7835, 0.4079, 0.7842, 0.4086, 0.8004, 0.8235, 0.8493, 0.8144, 0.8728, 0.8108, 0.8716, 0.8197, 0.8487, 0.4292, 0.8848, 0.4312, 0.8801, 0.4366, 0.8802, 0.4373, 0.888, 0.4233, 0.8363, 0.4197, 0.8375, 0.4087, 0.818, 0.4139, 0.8166, 0.7912, 0.9258, 0.799, 0.9256, 0.8047, 0.9385, 0.7938, 0.9412, 0.4026, 0.7682, 0.4081, 0.7524, 0.4267, 0.7567, 0.4135, 0.7709, 0.4325, 0.8595, 0.4286, 0.8602, 0.4197, 0.8375, 0.4233, 0.8363, 0.9695, 0.206, 0.9698, 0.1867, 0.9788, 0.1867, 0.9795, 0.206, 0.97, 0.1733, 0.9703, 0.158, 0.9782, 0.1575, 0.9784, 0.1731, 0.6801, 0.8008, 0.6875, 0.8006, 0.6876, 0.823, 0.68, 0.823, 0.6798, 0.7641, 0.6882, 0.7638, 0.6878, 0.7825, 0.68, 0.7829, 0.9703, 0.1187, 0.9781, 0.1187, 0.978, 0.1407, 0.9704, 0.1408, 0.4366, 0.8802, 0.4312, 0.8801, 0.4286, 0.8602, 0.4325, 0.8595, 0.8276, 0.8283, 0.8235, 0.8493, 0.8197, 0.8487, 0.8221, 0.8285, 0.8265, 0.8139, 0.8282, 0.8205, 0.8201, 0.8238, 0.8162, 0.8224, 0.9667, 0.02662, 0.9815, 0.02662, 0.9815, 0.0311, 0.9667, 0.0311, 0.4139, 0.8166, 0.4087, 0.818, 0.4024, 0.8014, 0.4086, 0.8004, 0.9667, 0.0311, 0.9815, 0.0311, 0.9813, 0.03647, 0.9669, 0.03647, 0.9698, 0.1867, 0.97, 0.1733, 0.9784, 0.1731, 0.9788, 0.1867, 0.8201, 0.8238, 0.8282, 0.8205, 0.8276, 0.8283, 0.8221, 0.8285, 0.68, 0.7829, 0.6878, 0.7825, 0.6875, 0.8006, 0.6801, 0.8008, 0.805, 0.8929, 0.7998, 0.9095, 0.7935, 0.9077, 0.7998, 0.8911, 0.8121, 0.82, 0.8117, 0.8146, 0.8136, 0.8149, 0.8137, 0.8194, 0.8194, 0.9518, 0.83, 0.9658, 0.8282, 0.9662, 0.8178, 0.9525, 0.8159, 0.8114, 0.8136, 0.8149, 0.8117, 0.8146, 0.8146, 0.81, 0.8202, 0.8289, 0.8185, 0.8249, 0.8201, 0.8238, 0.8221, 0.8285, 0.8279, 0.8124, 0.83, 0.8199, 0.8282, 0.8205, 0.8265, 0.8139, 0.8149, 0.8236, 0.8121, 0.82, 0.8137, 0.8194, 0.8162, 0.8224, 0.8146, 0.81, 0.8217, 0.8087, 0.8213, 0.8107, 0.8159, 0.8114, 0.83, 0.8199, 0.8295, 0.8284, 0.8276, 0.8283, 0.8282, 0.8205, 0.7972, 0.9671, 0.7975, 0.9571, 0.7993, 0.9568, 0.799, 0.9671, 0.8067, 0.8934, 0.8015, 0.9099, 0.7998, 0.9095, 0.805, 0.8929, 0.8088, 0.8711, 0.8177, 0.8487, 0.8197, 0.8487, 0.8108, 0.8716, 0.7975, 0.9571, 0.792, 0.9416, 0.7938, 0.9412, 0.7993, 0.9568, 0.8063, 0.9378, 0.8194, 0.9518, 0.8178, 0.9525, 0.8047, 0.9385, 0.8254, 0.8495, 0.8162, 0.8733, 0.8144, 0.8728, 0.8235, 0.8493, 0.798, 0.8906, 0.8088, 0.8711, 0.8108, 0.8716, 0.7998, 0.8911, 0.4229, 0.8892, 0.4229, 0.8937, 0.421, 0.894, 0.4213, 0.8886, 0.4267, 0.7567, 0.4372, 0.7428, 0.4391, 0.7432, 0.4284, 0.7574, 0.4239, 0.8985, 0.421, 0.894, 0.4229, 0.8937, 0.4252, 0.8971, 0.4312, 0.8801, 0.4292, 0.8848, 0.4276, 0.8837, 0.4293, 0.8797, 0.4357, 0.8945, 0.4373, 0.888, 0.4391, 0.8886, 0.4371, 0.896, 0.4253, 0.8862, 0.4229, 0.8892, 0.4213, 0.8886, 0.4241, 0.8851, 0.4252, 0.8971, 0.4305, 0.8977, 0.4309, 0.8998, 0.4239, 0.8985, 0.4373, 0.888, 0.4366, 0.8802, 0.4385, 0.8802, 0.4391, 0.8886, 0.4078, 0.7419, 0.4081, 0.7524, 0.4062, 0.7521, 0.406, 0.742, 0.4139, 0.8166, 0.4086, 0.8004, 0.4104, 0.8001, 0.4156, 0.8161, 0.4197, 0.8375, 0.4286, 0.8602, 0.4267, 0.8602, 0.4178, 0.838, 0.4081, 0.7524, 0.4026, 0.7682, 0.4007, 0.7678, 0.4062, 0.7521, 0.4135, 0.7709, 0.4267, 0.7567, 0.4284, 0.7574, 0.4152, 0.7715, 0.4325, 0.8595, 0.4233, 0.8363, 0.4251, 0.8358, 0.4343, 0.8593, 0.4087, 0.818, 0.4197, 0.8375, 0.4178, 0.838, 0.407, 0.8186, 0.8009, 0.9254, 0.8063, 0.9378, 0.8047, 0.9385, 0.799, 0.9256, 0.7893, 0.9258, 0.7917, 0.9073, 0.7935, 0.9077, 0.7912, 0.9258, 0.4079, 0.7842, 0.4135, 0.7709, 0.4152, 0.7715, 0.4098, 0.7844, 0.3999, 0.7835, 0.4024, 0.8014, 0.4006, 0.8018, 0.398, 0.7835, 0.8015, 0.9099, 0.8009, 0.9254, 0.799, 0.9256, 0.7998, 0.9095, 0.792, 0.9416, 0.7893, 0.9258, 0.7912, 0.9258, 0.7938, 0.9412, 0.4086, 0.8004, 0.4079, 0.7842, 0.4098, 0.7844, 0.4104, 0.8001, 0.4026, 0.7682, 0.3999, 0.7835, 0.398, 0.7835, 0.4007, 0.7678, 0.8162, 0.8733, 0.8067, 0.8934, 0.805, 0.8929, 0.8144, 0.8728, 0.7917, 0.9073, 0.798, 0.8906, 0.7998, 0.8911, 0.7935, 0.9077, 0.4233, 0.8363, 0.4139, 0.8166, 0.4156, 0.8161, 0.4251, 0.8358, 0.4024, 0.8014, 0.4087, 0.818, 0.407, 0.8186, 0.4006, 0.8018, 0.8177, 0.8487, 0.8202, 0.8289, 0.8221, 0.8285, 0.8197, 0.8487, 0.8295, 0.8284, 0.8254, 0.8495, 0.8235, 0.8493, 0.8276, 0.8283, 0.4286, 0.8602, 0.4312, 0.8801, 0.4293, 0.8797, 0.4267, 0.8602, 0.4366, 0.8802, 0.4325, 0.8595, 0.4343, 0.8593, 0.4385, 0.8802, 0.8217, 0.8087, 0.8279, 0.8124, 0.8265, 0.8139, 0.8213, 0.8107, 0.8185, 0.8249, 0.8149, 0.8236, 0.8162, 0.8224, 0.8201, 0.8238, 0.4305, 0.8977, 0.4357, 0.8945, 0.4371, 0.896, 0.4309, 0.8998, 0.4292, 0.8848, 0.4253, 0.8862, 0.4241, 0.8851, 0.4276, 0.8837, 0.7993, 0.9568, 0.8178, 0.9525, 0.8282, 0.9662, 0.799, 0.9671, 0.6157, 0.4877, 0.6337, 0.4983, 0.6236, 0.5199, 0.6048, 0.5145, 0.6549, 0.5704, 0.647, 0.5571, 0.6622, 0.5516, 0.6665, 0.5601, 0.5995, 0.4797, 0.6157, 0.4877, 0.6048, 0.5145, 0.5893, 0.5108, 0.5915, 0.4763, 0.5995, 0.4797, 0.5893, 0.5108, 0.5811, 0.5088, 0.688, 0.5838, 0.6682, 0.5804, 0.674, 0.5659, 0.6838, 0.567, 0.5893, 0.5108, 0.6048, 0.5145, 0.6021, 0.542, 0.5844, 0.5419, 0.6205, 0.542, 0.644, 0.542, 0.647, 0.5571, 0.6237, 0.5642, 0.5811, 0.5088, 0.5893, 0.5108, 0.5844, 0.5419, 0.5762, 0.5418, 0.6048, 0.5145, 0.6236, 0.5199, 0.6205, 0.542, 0.6021, 0.542, 0.6021, 0.542, 0.6205, 0.542, 0.6237, 0.5642, 0.6051, 0.5695, 0.6681, 0.5036, 0.688, 0.5001, 0.6838, 0.517, 0.6739, 0.5181, 0.5844, 0.5419, 0.6021, 0.542, 0.6051, 0.5695, 0.5885, 0.5732, 0.647, 0.5571, 0.6549, 0.5704, 0.6337, 0.5859, 0.6237, 0.5642, 0.5762, 0.5418, 0.5844, 0.5419, 0.5885, 0.5732, 0.5802, 0.5751, 0.6549, 0.5704, 0.6682, 0.5804, 0.6526, 0.6061, 0.6337, 0.5859, 0.6051, 0.5695, 0.6237, 0.5642, 0.6337, 0.5859, 0.6154, 0.5967, 0.6682, 0.5804, 0.6549, 0.5704, 0.6665, 0.5601, 0.674, 0.5659, 0.5885, 0.5732, 0.6051, 0.5695, 0.6154, 0.5967, 0.6, 0.6043, 0.5802, 0.5751, 0.5885, 0.5732, 0.6, 0.6043, 0.5917, 0.6079, 0.5917, 0.6079, 0.6, 0.6043, 0.6171, 0.6371, 0.608, 0.6421, 0.6526, 0.6061, 0.6682, 0.5804, 0.688, 0.5838, 0.6842, 0.6235, 0.6154, 0.5967, 0.6337, 0.5859, 0.6526, 0.6061, 0.6354, 0.6243, 0.647, 0.5269, 0.6548, 0.5137, 0.6665, 0.524, 0.6622, 0.5324, 0.6, 0.6043, 0.6154, 0.5967, 0.6354, 0.6243, 0.6171, 0.6371, 0.6845, 0.4601, 0.688, 0.5001, 0.6681, 0.5036, 0.6523, 0.4778, 0.608, 0.6421, 0.6171, 0.6371, 0.6466, 0.6845, 0.6304, 0.6877, 0.6354, 0.6243, 0.6526, 0.6061, 0.6842, 0.6235, 0.6676, 0.657, 0.647, 0.5571, 0.644, 0.542, 0.6614, 0.542, 0.6622, 0.5516, 0.6171, 0.6371, 0.6354, 0.6243, 0.6676, 0.657, 0.6466, 0.6845, 0.6403, 0.3997, 0.6678, 0.4256, 0.6345, 0.4598, 0.6161, 0.4472, 0.6523, 0.4778, 0.6681, 0.5036, 0.6548, 0.5137, 0.6337, 0.4983, 0.6266, 0.3982, 0.6403, 0.3997, 0.6161, 0.4472, 0.6078, 0.443, 0.6678, 0.4256, 0.6845, 0.4601, 0.6523, 0.4778, 0.6345, 0.4598, 0.644, 0.542, 0.647, 0.5269, 0.6622, 0.5324, 0.6614, 0.542, 0.6345, 0.4598, 0.6523, 0.4778, 0.6337, 0.4983, 0.6157, 0.4877, 0.6548, 0.5137, 0.6681, 0.5036, 0.6739, 0.5181, 0.6665, 0.524, 0.6161, 0.4472, 0.6345, 0.4598, 0.6157, 0.4877, 0.5995, 0.4797, 0.6337, 0.4983, 0.6548, 0.5137, 0.647, 0.5269, 0.6236, 0.5199, 0.6078, 0.443, 0.6161, 0.4472, 0.5995, 0.4797, 0.5915, 0.4763, 0.5811, 0.5088, 0.5762, 0.5418, 0.569, 0.5414, 0.5742, 0.5069, 0.6266, 0.3982, 0.6078, 0.443, 0.6002, 0.4393, 0.616, 0.3983, 0.5917, 0.6079, 0.608, 0.6421, 0.6004, 0.6454, 0.5845, 0.6104, 0.5762, 0.5418, 0.5802, 0.5751, 0.5731, 0.5764, 0.569, 0.5414, 0.5915, 0.4763, 0.5811, 0.5088, 0.5742, 0.5069, 0.5847, 0.4733, 0.6078, 0.443, 0.5915, 0.4763, 0.5847, 0.4733, 0.6002, 0.4393, 0.608, 0.6421, 0.6304, 0.6877, 0.6195, 0.688, 0.6004, 0.6454, 0.5802, 0.5751, 0.5917, 0.6079, 0.5845, 0.6104, 0.5731, 0.5764, 0.51, 0.04471, 0.5101, 0.04885, 0.4942, 0.05064, 0.4935, 0.04587, 0.5098, 0.03633, 0.5099, 0.04052, 0.4932, 0.04103, 0.4932, 0.03617, 0.5095, 0.02821, 0.5096, 0.03219, 0.4936, 0.03137, 0.4942, 0.02658, 0.5092, 0.02447, 0.5095, 0.02821, 0.4942, 0.02658, 0.495, 0.02177, 0.5101, 0.04885, 0.5102, 0.05283, 0.495, 0.05539, 0.4942, 0.05064, 0.5099, 0.04052, 0.51, 0.04471, 0.4935, 0.04587, 0.4932, 0.04103, 0.5096, 0.03219, 0.5098, 0.03633, 0.4932, 0.03617, 0.4936, 0.03137, 0.5102, 0.05283, 0.5102, 0.05659, 0.4961, 0.06014, 0.495, 0.05539, 0.5233, 0.05517, 0.5221, 0.06014, 0.5102, 0.05659, 0.5102, 0.05283, 0.5234, 0.03003, 0.5241, 0.03501, 0.5098, 0.03633, 0.5096, 0.03219, 0.5245, 0.04008, 0.5244, 0.04517, 0.51, 0.04471, 0.5099, 0.04052, 0.524, 0.05018, 0.5233, 0.05517, 0.5102, 0.05283, 0.5101, 0.04885, 0.5209, 0.0202, 0.5224, 0.02509, 0.5095, 0.02821, 0.5092, 0.02447, 0.5224, 0.02509, 0.5234, 0.03003, 0.5096, 0.03219, 0.5095, 0.02821, 0.5241, 0.03501, 0.5245, 0.04008, 0.5099, 0.04052, 0.5098, 0.03633, 0.5244, 0.04517, 0.524, 0.05018, 0.5101, 0.04885, 0.51, 0.04471, 0.6236, 0.5199, 0.647, 0.5269, 0.644, 0.542, 0.6205, 0.542, 0.4106, 0.06908, 0.4229, 0.06414, 0.4235, 0.0914, 0.4113, 0.08622, 0.4002, 0.07369, 0.4106, 0.06908, 0.4113, 0.08622, 0.4006, 0.08205, 0.3903, 0.07843, 0.4002, 0.07369, 0.4006, 0.08205, 0.4229, 0.06414, 0.4383, 0.05832, 0.4385, 0.09808, 0.4235, 0.0914, 0.4113, 0.08622, 0.4235, 0.0914, 0.4046, 0.1115, 0.3996, 0.0989, 0.4006, 0.08205, 0.4113, 0.08622, 0.3996, 0.0989, 0.395, 0.08831, 0.3903, 0.07843, 0.4006, 0.08205, 0.395, 0.08831, 0.4235, 0.0914, 0.4385, 0.09808, 0.4109, 0.1264, 0.4046, 0.1115, 0.4046, 0.1115, 0.4109, 0.1264, 0.3711, 0.1269, 0.3774, 0.1112, 0.3996, 0.0989, 0.4046, 0.1115, 0.3774, 0.1112, 0.3825, 0.09936, 0.395, 0.08831, 0.3996, 0.0989, 0.3825, 0.09936, 0.3867, 0.08875, 0.3903, 0.07843, 0.395, 0.08831, 0.3867, 0.08875, 0.3903, 0.07843, 0.3867, 0.08875, 0.3804, 0.08314, 0.3774, 0.1112, 0.3711, 0.1269, 0.3424, 0.09882, 0.3578, 0.09287, 0.3825, 0.09936, 0.3774, 0.1112, 0.3578, 0.09287, 0.37, 0.08792, 0.3867, 0.08875, 0.3825, 0.09936, 0.37, 0.08792, 0.3804, 0.08314, 0.3903, 0.07843, 0.3804, 0.08314, 0.3801, 0.0748, 0.3578, 0.09287, 0.3424, 0.09882, 0.3421, 0.05891, 0.3572, 0.06568, 0.37, 0.08792, 0.3578, 0.09287, 0.3572, 0.06568, 0.3694, 0.07086, 0.3804, 0.08314, 0.37, 0.08792, 0.3694, 0.07086, 0.3801, 0.0748, 0.3801, 0.0748, 0.3694, 0.07086, 0.381, 0.05818, 0.3856, 0.0686, 0.3903, 0.07843, 0.3801, 0.0748, 0.3856, 0.0686, 0.3572, 0.06568, 0.3421, 0.05891, 0.3702, 0.03051, 0.376, 0.04592, 0.3694, 0.07086, 0.3572, 0.06568, 0.376, 0.04592, 0.381, 0.05818, 0.381, 0.05818, 0.376, 0.04592, 0.4032, 0.0453, 0.3981, 0.05747, 0.3856, 0.0686, 0.381, 0.05818, 0.3981, 0.05747, 0.3939, 0.06812, 0.3903, 0.07843, 0.3856, 0.0686, 0.3939, 0.06812, 0.376, 0.04592, 0.3702, 0.03051, 0.41, 0.03031, 0.4032, 0.0453, 0.3981, 0.05747, 0.4032, 0.0453, 0.4229, 0.06414, 0.4106, 0.06908, 0.3939, 0.06812, 0.3981, 0.05747, 0.4106, 0.06908, 0.4002, 0.07369, 0.3903, 0.07843, 0.3939, 0.06812, 0.4002, 0.07369, 0.4032, 0.0453, 0.41, 0.03031, 0.4383, 0.05832, 0.4229, 0.06414, 0.41, 0.03031, 0.4151, 0.01893, 0.4499, 0.05385, 0.4383, 0.05832, 0.3702, 0.03051, 0.3657, 0.01887, 0.4151, 0.01893, 0.41, 0.03031, 0.3421, 0.05891, 0.3307, 0.05384, 0.3657, 0.01887, 0.3702, 0.03051, 0.3424, 0.09882, 0.3307, 0.1034, 0.3307, 0.05384, 0.3421, 0.05891, 0.3711, 0.1269, 0.3661, 0.1383, 0.3307, 0.1034, 0.3424, 0.09882, 0.4109, 0.1264, 0.4154, 0.1379, 0.3661, 0.1383, 0.3711, 0.1269, 0.4385, 0.09808, 0.4499, 0.1031, 0.4154, 0.1379, 0.4109, 0.1264, 0.4383, 0.05832, 0.4499, 0.05385, 0.4499, 0.1031, 0.4385, 0.09808, 0.4106, 0.06908, 0.4229, 0.06414, 0.4235, 0.0914, 0.4113, 0.08622, 0.4002, 0.07369, 0.4106, 0.06908, 0.4113, 0.08622, 0.4006, 0.08205, 0.3903, 0.07843, 0.4002, 0.07369, 0.4006, 0.08205, 0.4229, 0.06414, 0.4383, 0.05832, 0.4385, 0.09808, 0.4235, 0.0914, 0.4113, 0.08622, 0.4235, 0.0914, 0.4046, 0.1115, 0.3996, 0.0989, 0.4006, 0.08205, 0.4113, 0.08622, 0.3996, 0.0989, 0.395, 0.08831, 0.3903, 0.07843, 0.4006, 0.08205, 0.395, 0.08831, 0.4235, 0.0914, 0.4385, 0.09808, 0.4109, 0.1264, 0.4046, 0.1115, 0.4046, 0.1115, 0.4109, 0.1264, 0.3711, 0.1269, 0.3774, 0.1112, 0.3996, 0.0989, 0.4046, 0.1115, 0.3774, 0.1112, 0.3825, 0.09936, 0.395, 0.08831, 0.3996, 0.0989, 0.3825, 0.09936, 0.3867, 0.08875, 0.3903, 0.07843, 0.395, 0.08831, 0.3867, 0.08875, 0.3903, 0.07843, 0.3867, 0.08875, 0.3804, 0.08314, 0.3774, 0.1112, 0.3711, 0.1269, 0.3424, 0.09882, 0.3578, 0.09287, 0.3825, 0.09936, 0.3774, 0.1112, 0.3578, 0.09287, 0.37, 0.08792, 0.3867, 0.08875, 0.3825, 0.09936, 0.37, 0.08792, 0.3804, 0.08314, 0.3903, 0.07843, 0.3804, 0.08314, 0.3801, 0.0748, 0.3578, 0.09287, 0.3424, 0.09882, 0.3421, 0.05891, 0.3572, 0.06568, 0.37, 0.08792, 0.3578, 0.09287, 0.3572, 0.06568, 0.3694, 0.07086, 0.3804, 0.08314, 0.37, 0.08792, 0.3694, 0.07086, 0.3801, 0.0748, 0.3801, 0.0748, 0.3694, 0.07086, 0.381, 0.05818, 0.3856, 0.0686, 0.3903, 0.07843, 0.3801, 0.0748, 0.3856, 0.0686, 0.3572, 0.06568, 0.3421, 0.05891, 0.3702, 0.03051, 0.376, 0.04592, 0.3694, 0.07086, 0.3572, 0.06568, 0.376, 0.04592, 0.381, 0.05818, 0.381, 0.05818, 0.376, 0.04592, 0.4032, 0.0453, 0.3981, 0.05747, 0.3856, 0.0686, 0.381, 0.05818, 0.3981, 0.05747, 0.3939, 0.06812, 0.3903, 0.07843, 0.3856, 0.0686, 0.3939, 0.06812, 0.376, 0.04592, 0.3702, 0.03051, 0.41, 0.03031, 0.4032, 0.0453, 0.3981, 0.05747, 0.4032, 0.0453, 0.4229, 0.06414, 0.4106, 0.06908, 0.3939, 0.06812, 0.3981, 0.05747, 0.4106, 0.06908, 0.4002, 0.07369, 0.3903, 0.07843, 0.3939, 0.06812, 0.4002, 0.07369, 0.4032, 0.0453, 0.41, 0.03031, 0.4383, 0.05832, 0.4229, 0.06414, 0.41, 0.03031, 0.4151, 0.01893, 0.4499, 0.05385, 0.4383, 0.05832, 0.3702, 0.03051, 0.3657, 0.01887, 0.4151, 0.01893, 0.41, 0.03031, 0.3421, 0.05891, 0.3307, 0.05384, 0.3657, 0.01887, 0.3702, 0.03051, 0.3424, 0.09882, 0.3307, 0.1034, 0.3307, 0.05384, 0.3421, 0.05891, 0.3711, 0.1269, 0.3661, 0.1383, 0.3307, 0.1034, 0.3424, 0.09882, 0.4109, 0.1264, 0.4154, 0.1379, 0.3661, 0.1383, 0.3711, 0.1269, 0.4385, 0.09808, 0.4499, 0.1031, 0.4154, 0.1379, 0.4109, 0.1264, 0.4383, 0.05832, 0.4499, 0.05385, 0.4499, 0.1031, 0.4385, 0.09808, 0.6157, 0.4877, 0.6337, 0.4983, 0.6236, 0.5199, 0.6048, 0.5145, 0.6549, 0.5704, 0.647, 0.5571, 0.6622, 0.5516, 0.6665, 0.5601, 0.5995, 0.4797, 0.6157, 0.4877, 0.6048, 0.5145, 0.5893, 0.5108, 0.5915, 0.4763, 0.5995, 0.4797, 0.5893, 0.5108, 0.5811, 0.5088, 0.688, 0.5838, 0.6682, 0.5804, 0.674, 0.5659, 0.6838, 0.567, 0.5893, 0.5108, 0.6048, 0.5145, 0.6021, 0.542, 0.5844, 0.5419, 0.6205, 0.542, 0.644, 0.542, 0.647, 0.5571, 0.6237, 0.5642, 0.5811, 0.5088, 0.5893, 0.5108, 0.5844, 0.5419, 0.5762, 0.5418, 0.6048, 0.5145, 0.6236, 0.5199, 0.6205, 0.542, 0.6021, 0.542, 0.6021, 0.542, 0.6205, 0.542, 0.6237, 0.5642, 0.6051, 0.5695, 0.6681, 0.5036, 0.688, 0.5001, 0.6838, 0.517, 0.6739, 0.5181, 0.5844, 0.5419, 0.6021, 0.542, 0.6051, 0.5695, 0.5885, 0.5732, 0.647, 0.5571, 0.6549, 0.5704, 0.6337, 0.5859, 0.6237, 0.5642, 0.5762, 0.5418, 0.5844, 0.5419, 0.5885, 0.5732, 0.5802, 0.5751, 0.6549, 0.5704, 0.6682, 0.5804, 0.6526, 0.6061, 0.6337, 0.5859, 0.6051, 0.5695, 0.6237, 0.5642, 0.6337, 0.5859, 0.6154, 0.5967, 0.6682, 0.5804, 0.6549, 0.5704, 0.6665, 0.5601, 0.674, 0.5659, 0.5885, 0.5732, 0.6051, 0.5695, 0.6154, 0.5967, 0.6, 0.6043, 0.5802, 0.5751, 0.5885, 0.5732, 0.6, 0.6043, 0.5917, 0.6079, 0.5917, 0.6079, 0.6, 0.6043, 0.6171, 0.6371, 0.608, 0.6421, 0.6526, 0.6061, 0.6682, 0.5804, 0.688, 0.5838, 0.6842, 0.6235, 0.6154, 0.5967, 0.6337, 0.5859, 0.6526, 0.6061, 0.6354, 0.6243, 0.647, 0.5269, 0.6548, 0.5137, 0.6665, 0.524, 0.6622, 0.5324, 0.6, 0.6043, 0.6154, 0.5967, 0.6354, 0.6243, 0.6171, 0.6371, 0.6845, 0.4601, 0.688, 0.5001, 0.6681, 0.5036, 0.6523, 0.4778, 0.608, 0.6421, 0.6171, 0.6371, 0.6466, 0.6845, 0.6304, 0.6877, 0.6354, 0.6243, 0.6526, 0.6061, 0.6842, 0.6235, 0.6676, 0.657, 0.647, 0.5571, 0.644, 0.542, 0.6614, 0.542, 0.6622, 0.5516, 0.6171, 0.6371, 0.6354, 0.6243, 0.6676, 0.657, 0.6466, 0.6845, 0.6403, 0.3997, 0.6678, 0.4256, 0.6345, 0.4598, 0.6161, 0.4472, 0.6523, 0.4778, 0.6681, 0.5036, 0.6548, 0.5137, 0.6337, 0.4983, 0.6266, 0.3982, 0.6403, 0.3997, 0.6161, 0.4472, 0.6078, 0.443, 0.6678, 0.4256, 0.6845, 0.4601, 0.6523, 0.4778, 0.6345, 0.4598, 0.644, 0.542, 0.647, 0.5269, 0.6622, 0.5324, 0.6614, 0.542, 0.6345, 0.4598, 0.6523, 0.4778, 0.6337, 0.4983, 0.6157, 0.4877, 0.6548, 0.5137, 0.6681, 0.5036, 0.6739, 0.5181, 0.6665, 0.524, 0.6161, 0.4472, 0.6345, 0.4598, 0.6157, 0.4877, 0.5995, 0.4797, 0.6337, 0.4983, 0.6548, 0.5137, 0.647, 0.5269, 0.6236, 0.5199, 0.6078, 0.443, 0.6161, 0.4472, 0.5995, 0.4797, 0.5915, 0.4763, 0.5811, 0.5088, 0.5762, 0.5418, 0.569, 0.5414, 0.5742, 0.5069, 0.6266, 0.3982, 0.6078, 0.443, 0.6002, 0.4393, 0.616, 0.3983, 0.5917, 0.6079, 0.608, 0.6421, 0.6004, 0.6454, 0.5845, 0.6104, 0.5762, 0.5418, 0.5802, 0.5751, 0.5731, 0.5764, 0.569, 0.5414, 0.5915, 0.4763, 0.5811, 0.5088, 0.5742, 0.5069, 0.5847, 0.4733, 0.6078, 0.443, 0.5915, 0.4763, 0.5847, 0.4733, 0.6002, 0.4393, 0.608, 0.6421, 0.6304, 0.6877, 0.6195, 0.688, 0.6004, 0.6454, 0.5802, 0.5751, 0.5917, 0.6079, 0.5845, 0.6104, 0.5731, 0.5764, 0.51, 0.04471, 0.5101, 0.04885, 0.4942, 0.05064, 0.4935, 0.04587, 0.5098, 0.03633, 0.5099, 0.04052, 0.4932, 0.04103, 0.4932, 0.03617, 0.5095, 0.02821, 0.5096, 0.03219, 0.4936, 0.03137, 0.4942, 0.02658, 0.5092, 0.02447, 0.5095, 0.02821, 0.4942, 0.02658, 0.495, 0.02177, 0.5101, 0.04885, 0.5102, 0.05283, 0.495, 0.05539, 0.4942, 0.05064, 0.5099, 0.04052, 0.51, 0.04471, 0.4935, 0.04587, 0.4932, 0.04103, 0.5096, 0.03219, 0.5098, 0.03633, 0.4932, 0.03617, 0.4936, 0.03137, 0.5102, 0.05283, 0.5102, 0.05659, 0.4961, 0.06014, 0.495, 0.05539, 0.5233, 0.05517, 0.5221, 0.06014, 0.5102, 0.05659, 0.5102, 0.05283, 0.5234, 0.03003, 0.5241, 0.03501, 0.5098, 0.03633, 0.5096, 0.03219, 0.5245, 0.04008, 0.5244, 0.04517, 0.51, 0.04471, 0.5099, 0.04052, 0.524, 0.05018, 0.5233, 0.05517, 0.5102, 0.05283, 0.5101, 0.04885, 0.5209, 0.0202, 0.5224, 0.02509, 0.5095, 0.02821, 0.5092, 0.02447, 0.5224, 0.02509, 0.5234, 0.03003, 0.5096, 0.03219, 0.5095, 0.02821, 0.5241, 0.03501, 0.5245, 0.04008, 0.5099, 0.04052, 0.5098, 0.03633, 0.5244, 0.04517, 0.524, 0.05018, 0.5101, 0.04885, 0.51, 0.04471, 0.6236, 0.5199, 0.647, 0.5269, 0.644, 0.542, 0.6205, 0.542, 0.9702, 0.09358, 0.9781, 0.09358, 0.9781, 0.1187, 0.9703, 0.1187, 0.9675, 0.01865, 0.9808, 0.01865, 0.9814, 0.02283, 0.9669, 0.02283, 0.967, 0.0488, 0.9812, 0.0488, 0.9814, 0.05591, 0.9669, 0.05591, 0.6788, 0.7213, 0.69, 0.7213, 0.6893, 0.7313, 0.6791, 0.7313, 0.9669, 0.03647, 0.9813, 0.03647, 0.9811, 0.04176, 0.967, 0.04176, 0.8144, 0.8728, 0.805, 0.8929, 0.7998, 0.8911, 0.8108, 0.8716, 0.8136, 0.8149, 0.8159, 0.8114, 0.8213, 0.8107, 0.8137, 0.8194, 0.967, 0.04176, 0.9811, 0.04176, 0.9812, 0.0488, 0.967, 0.0488, 0.9669, 0.05591, 0.9814, 0.05591, 0.9814, 0.06383, 0.9669, 0.06383, 0.8213, 0.8107, 0.8265, 0.8139, 0.8162, 0.8224, 0.8137, 0.8194, 0.9703, 0.158, 0.9704, 0.1408, 0.978, 0.1407, 0.9782, 0.1575, 0.9669, 0.02283, 0.9814, 0.02283, 0.9815, 0.02662, 0.9667, 0.02662, 0.9669, 0.06383, 0.9814, 0.06383, 0.9809, 0.07249, 0.9674, 0.07249, 0.7935, 0.9077, 0.7998, 0.9095, 0.799, 0.9256, 0.7912, 0.9258, 0.4081, 0.7524, 0.4078, 0.7419, 0.4372, 0.7428, 0.4267, 0.7567, 0.969, 0.2237, 0.9695, 0.206, 0.9795, 0.206, 0.9802, 0.2237, 0.6791, 0.7313, 0.6893, 0.7313, 0.6887, 0.7478, 0.6795, 0.7478, 0.6795, 0.7478, 0.6887, 0.7478, 0.6882, 0.7638, 0.6798, 0.7641, 0.7938, 0.9412, 0.8047, 0.9385, 0.8178, 0.9525, 0.7993, 0.9568, 0.6799, 0.8468, 0.6876, 0.8468, 0.6905, 0.8661, 0.6771, 0.8661, 0.68, 0.823, 0.6876, 0.823, 0.6876, 0.8468, 0.6799, 0.8468, 0.4305, 0.8977, 0.4229, 0.8892, 0.4253, 0.8862, 0.4357, 0.8945, 0.4229, 0.8937, 0.4229, 0.8892, 0.4305, 0.8977, 0.4252, 0.8971, 0.3999, 0.7835, 0.4026, 0.7682, 0.4135, 0.7709, 0.4079, 0.7842, 0.9674, 0.07249, 0.9809, 0.07249, 0.9781, 0.09358, 0.9702, 0.09358, 0.4357, 0.8945, 0.4253, 0.8862, 0.4292, 0.8848, 0.4373, 0.888, 0.4024, 0.8014, 0.3999, 0.7835, 0.4079, 0.7842, 0.4086, 0.8004, 0.8235, 0.8493, 0.8144, 0.8728, 0.8108, 0.8716, 0.8197, 0.8487, 0.4292, 0.8848, 0.4312, 0.8801, 0.4366, 0.8802, 0.4373, 0.888, 0.4233, 0.8363, 0.4197, 0.8375, 0.4087, 0.818, 0.4139, 0.8166, 0.7912, 0.9258, 0.799, 0.9256, 0.8047, 0.9385, 0.7938, 0.9412, 0.4026, 0.7682, 0.4081, 0.7524, 0.4267, 0.7567, 0.4135, 0.7709, 0.4325, 0.8595, 0.4286, 0.8602, 0.4197, 0.8375, 0.4233, 0.8363, 0.9695, 0.206, 0.9698, 0.1867, 0.9788, 0.1867, 0.9795, 0.206, 0.97, 0.1733, 0.9703, 0.158, 0.9782, 0.1575, 0.9784, 0.1731, 0.6801, 0.8008, 0.6875, 0.8006, 0.6876, 0.823, 0.68, 0.823, 0.6798, 0.7641, 0.6882, 0.7638, 0.6878, 0.7825, 0.68, 0.7829, 0.9703, 0.1187, 0.9781, 0.1187, 0.978, 0.1407, 0.9704, 0.1408, 0.4366, 0.8802, 0.4312, 0.8801, 0.4286, 0.8602, 0.4325, 0.8595, 0.8276, 0.8283, 0.8235, 0.8493, 0.8197, 0.8487, 0.8221, 0.8285, 0.8265, 0.8139, 0.8282, 0.8205, 0.8201, 0.8238, 0.8162, 0.8224, 0.9667, 0.02662, 0.9815, 0.02662, 0.9815, 0.0311, 0.9667, 0.0311, 0.4139, 0.8166, 0.4087, 0.818, 0.4024, 0.8014, 0.4086, 0.8004, 0.9667, 0.0311, 0.9815, 0.0311, 0.9813, 0.03647, 0.9669, 0.03647, 0.9698, 0.1867, 0.97, 0.1733, 0.9784, 0.1731, 0.9788, 0.1867, 0.8201, 0.8238, 0.8282, 0.8205, 0.8276, 0.8283, 0.8221, 0.8285, 0.68, 0.7829, 0.6878, 0.7825, 0.6875, 0.8006, 0.6801, 0.8008, 0.805, 0.8929, 0.7998, 0.9095, 0.7935, 0.9077, 0.7998, 0.8911, 0.8121, 0.82, 0.8117, 0.8146, 0.8136, 0.8149, 0.8137, 0.8194, 0.8194, 0.9518, 0.83, 0.9658, 0.8282, 0.9662, 0.8178, 0.9525, 0.8159, 0.8114, 0.8136, 0.8149, 0.8117, 0.8146, 0.8146, 0.81, 0.8202, 0.8289, 0.8185, 0.8249, 0.8201, 0.8238, 0.8221, 0.8285, 0.8279, 0.8124, 0.83, 0.8199, 0.8282, 0.8205, 0.8265, 0.8139, 0.8149, 0.8236, 0.8121, 0.82, 0.8137, 0.8194, 0.8162, 0.8224, 0.8146, 0.81, 0.8217, 0.8087, 0.8213, 0.8107, 0.8159, 0.8114, 0.83, 0.8199, 0.8295, 0.8284, 0.8276, 0.8283, 0.8282, 0.8205, 0.7972, 0.9671, 0.7975, 0.9571, 0.7993, 0.9568, 0.799, 0.9671, 0.8067, 0.8934, 0.8015, 0.9099, 0.7998, 0.9095, 0.805, 0.8929, 0.8088, 0.8711, 0.8177, 0.8487, 0.8197, 0.8487, 0.8108, 0.8716, 0.7975, 0.9571, 0.792, 0.9416, 0.7938, 0.9412, 0.7993, 0.9568, 0.8063, 0.9378, 0.8194, 0.9518, 0.8178, 0.9525, 0.8047, 0.9385, 0.8254, 0.8495, 0.8162, 0.8733, 0.8144, 0.8728, 0.8235, 0.8493, 0.798, 0.8906, 0.8088, 0.8711, 0.8108, 0.8716, 0.7998, 0.8911, 0.4229, 0.8892, 0.4229, 0.8937, 0.421, 0.894, 0.4213, 0.8886, 0.4267, 0.7567, 0.4372, 0.7428, 0.4391, 0.7432, 0.4284, 0.7574, 0.4239, 0.8985, 0.421, 0.894, 0.4229, 0.8937, 0.4252, 0.8971, 0.4312, 0.8801, 0.4292, 0.8848, 0.4276, 0.8837, 0.4293, 0.8797, 0.4357, 0.8945, 0.4373, 0.888, 0.4391, 0.8886, 0.4371, 0.896, 0.4253, 0.8862, 0.4229, 0.8892, 0.4213, 0.8886, 0.4241, 0.8851, 0.4252, 0.8971, 0.4305, 0.8977, 0.4309, 0.8998, 0.4239, 0.8985, 0.4373, 0.888, 0.4366, 0.8802, 0.4385, 0.8802, 0.4391, 0.8886, 0.4078, 0.7419, 0.4081, 0.7524, 0.4062, 0.7521, 0.406, 0.742, 0.4139, 0.8166, 0.4086, 0.8004, 0.4104, 0.8001, 0.4156, 0.8161, 0.4197, 0.8375, 0.4286, 0.8602, 0.4267, 0.8602, 0.4178, 0.838, 0.4081, 0.7524, 0.4026, 0.7682, 0.4007, 0.7678, 0.4062, 0.7521, 0.4135, 0.7709, 0.4267, 0.7567, 0.4284, 0.7574, 0.4152, 0.7715, 0.4325, 0.8595, 0.4233, 0.8363, 0.4251, 0.8358, 0.4343, 0.8593, 0.4087, 0.818, 0.4197, 0.8375, 0.4178, 0.838, 0.407, 0.8186, 0.8009, 0.9254, 0.8063, 0.9378, 0.8047, 0.9385, 0.799, 0.9256, 0.7893, 0.9258, 0.7917, 0.9073, 0.7935, 0.9077, 0.7912, 0.9258, 0.4079, 0.7842, 0.4135, 0.7709, 0.4152, 0.7715, 0.4098, 0.7844, 0.3999, 0.7835, 0.4024, 0.8014, 0.4006, 0.8018, 0.398, 0.7835, 0.8015, 0.9099, 0.8009, 0.9254, 0.799, 0.9256, 0.7998, 0.9095, 0.792, 0.9416, 0.7893, 0.9258, 0.7912, 0.9258, 0.7938, 0.9412, 0.4086, 0.8004, 0.4079, 0.7842, 0.4098, 0.7844, 0.4104, 0.8001, 0.4026, 0.7682, 0.3999, 0.7835, 0.398, 0.7835, 0.4007, 0.7678, 0.8162, 0.8733, 0.8067, 0.8934, 0.805, 0.8929, 0.8144, 0.8728, 0.7917, 0.9073, 0.798, 0.8906, 0.7998, 0.8911, 0.7935, 0.9077, 0.4233, 0.8363, 0.4139, 0.8166, 0.4156, 0.8161, 0.4251, 0.8358, 0.4024, 0.8014, 0.4087, 0.818, 0.407, 0.8186, 0.4006, 0.8018, 0.8177, 0.8487, 0.8202, 0.8289, 0.8221, 0.8285, 0.8197, 0.8487, 0.8295, 0.8284, 0.8254, 0.8495, 0.8235, 0.8493, 0.8276, 0.8283, 0.4286, 0.8602, 0.4312, 0.8801, 0.4293, 0.8797, 0.4267, 0.8602, 0.4366, 0.8802, 0.4325, 0.8595, 0.4343, 0.8593, 0.4385, 0.8802, 0.8217, 0.8087, 0.8279, 0.8124, 0.8265, 0.8139, 0.8213, 0.8107, 0.8185, 0.8249, 0.8149, 0.8236, 0.8162, 0.8224, 0.8201, 0.8238, 0.4305, 0.8977, 0.4357, 0.8945, 0.4371, 0.896, 0.4309, 0.8998, 0.4292, 0.8848, 0.4253, 0.8862, 0.4241, 0.8851, 0.4276, 0.8837, 0.7993, 0.9568, 0.8178, 0.9525, 0.8282, 0.9662, 0.799, 0.9671])
me_cylinder_001.materials.append(mat_modernlight)
me_cylinder_001.materials.append(mat_modernlightemissive)
me_cylinder_001.update()

# ---- objects
ob_lamppostmodern_001_col = bpy.data.objects.new('LampPostModern.001-col', me_cylinder_001)

# ---- transforms, parenting, visibility, modifiers, constraints
ob_lamppostmodern_001_col.location = (0.0, 0.0, 0.1675)
ob_lamppostmodern_001_col.scale = (0.1815, 0.1815, 0.1815)

# ---- collection membership
scene.collection.objects.link(ob_lamppostmodern_001_col)

# ---- scene / render settings (as saved in the file)
scene.frame_start = 1; scene.frame_end = 240; scene.frame_set(46)
scene.render.engine = 'BLENDER_EEVEE_NEXT'
scene.cycles.sampling_pattern = 'TABULATED_SOBOL'
scene.eevee.ray_tracing_options.trace_max_roughness = 0.0
bpy.context.view_layer.update()

# ---- added for rendering (the .blend has no active camera): camera
cam_auto = bpy.data.cameras.new('AutoCamera')
cam_auto.lens = 50.0
cam_auto.sensor_width = 36.0
cam_auto.clip_end = 1000.0
ob_auto_camera = bpy.data.objects.new('AutoCamera', cam_auto)
scene.collection.objects.link(ob_auto_camera)
ob_auto_camera.location = (7.65037, -8.48508, 9.34944)
ob_auto_camera.rotation_euler = (1.09748, -7.21219e-08, 0.694738)
scene.camera = ob_auto_camera
bpy.context.view_layer.update()
